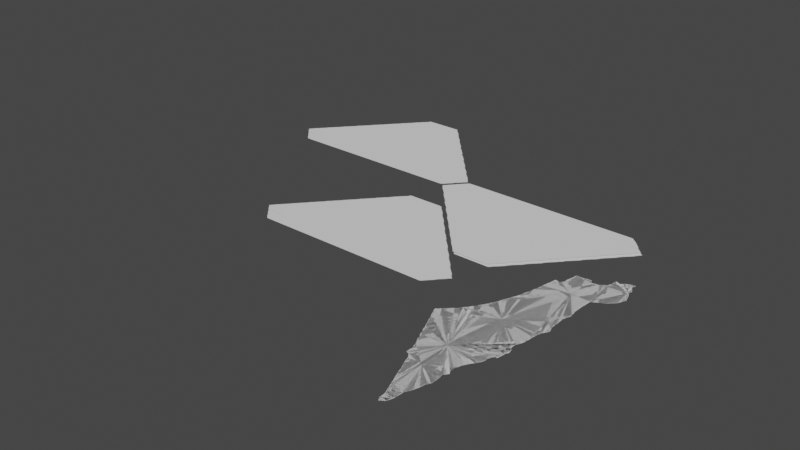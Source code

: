 # Source: israel.blend  (saved by Blender 3.6.14; exported with 4.5.12 LTS)
import bpy
from mathutils import Matrix  # noqa: F401  (used for matrix-valued properties, if any)

bpy.ops.wm.read_factory_settings(use_empty=True)
scene = bpy.context.scene
scene.name = 'Scene'

# ---- collections
col_collection = bpy.data.collections.new('Collection'); scene.collection.children.link(col_collection)

# ---- node groups
ng_auto_smooth = bpy.data.node_groups.new('Auto Smooth', 'GeometryNodeTree')
_s = ng_auto_smooth.interface.new_socket(name='Geometry', in_out='OUTPUT', socket_type='NodeSocketGeometry')
_s = ng_auto_smooth.interface.new_socket(name='Geometry', in_out='INPUT', socket_type='NodeSocketGeometry')
_s = ng_auto_smooth.interface.new_socket(name='Angle', in_out='INPUT', socket_type='NodeSocketFloat')
_s.subtype = 'ANGLE'
_s.min_value = 0.0
_s.max_value = 3.142
ng_auto_smooth.is_modifier = True
_N = ng_auto_smooth.nodes; _L = ng_auto_smooth.links
n0 = _N.new('NodeGroupOutput'); n0.name = 'Group Output'; n0.location = (480, -100)
n1 = _N.new('NodeGroupInput'); n1.name = 'Group Input'; n1.location = (-420, -300)
n2 = _N.new('NodeGroupInput'); n2.name = 'Group Input.001'; n2.location = (-60, -100)
n3 = _N.new('GeometryNodeSetShadeSmooth'); n3.name = 'Set Shade Smooth'; n3.location = (120, -100)
n3.domain = 'EDGE'
n4 = _N.new('GeometryNodeSetShadeSmooth'); n4.name = 'Set Shade Smooth.001'; n4.location = (300, -100)
n5 = _N.new('GeometryNodeInputMeshEdgeAngle'); n5.name = 'Edge Angle'; n5.location = (-420, -220)
n6 = _N.new('GeometryNodeInputEdgeSmooth'); n6.name = 'Is Edge Smooth'; n6.location = (-60, -160)
n7 = _N.new('GeometryNodeInputShadeSmooth'); n7.name = 'Is Face Smooth'; n7.location = (-240, -340)
n8 = _N.new('FunctionNodeBooleanMath'); n8.name = 'Boolean Math'; n8.location = (-60, -220)
n9 = _N.new('FunctionNodeCompare'); n9.name = 'Compare'; n9.location = (-240, -180)
n9.operation = 'LESS_EQUAL'
_L.new(n5.outputs[0], n9.inputs[0])
_L.new(n4.outputs[0], n0.inputs[0])
_L.new(n1.outputs[1], n9.inputs[1])
_L.new(n9.outputs[0], n8.inputs[0])
_L.new(n7.outputs[0], n8.inputs[1])
_L.new(n2.outputs[0], n3.inputs[0])
_L.new(n6.outputs[0], n3.inputs[1])
_L.new(n3.outputs[0], n4.inputs[0])
_L.new(n8.outputs[0], n3.inputs[2])
n0.is_active_output = True

# ---- world
world_world = bpy.data.worlds.new('World'); scene.world = world_world
world_world.use_nodes = True; world_world.node_tree.nodes.clear()
_N = world_world.node_tree.nodes; _L = world_world.node_tree.links
n0 = _N.new('ShaderNodeOutputWorld'); n0.name = 'World Output'; n0.location = (300, 300)
n1 = _N.new('ShaderNodeBackground'); n1.name = 'Background'; n1.location = (10, 300)
n1.inputs[0].default_value = (0.05088, 0.05088, 0.05088, 1.0)
_L.new(n1.outputs[0], n0.inputs[0])
n0.is_active_output = True
world_world.color = (0.05088, 0.05088, 0.05088)
world_world.use_sun_shadow = False
world_world.sun_shadow_jitter_overblur = 0.0

# ---- meshes
me_mesh = bpy.data.meshes.new('Mesh')
me_mesh.from_pydata([(34.55, 30.4, -1.313e-07), (34.48, 30.69, -2.851e-08), (34.5, 30.65, -8.97e-08), (34.52, 30.6, -7.32e-08), (34.51, 30.65, -8.786e-08), (34.53, 30.59, -9.935e-08), (34.55, 30.52, -1.147e-07), (34.84, 29.75, -4.246e-08), (34.86, 29.7, -8.758e-08), (34.88, 29.56, -1.046e-07), (34.88, 29.63, 5.557e-08), (34.74, 30.03, -5.952e-08), (34.73, 30.09, -6.117e-08), (34.76, 29.98, -1.025e-07), (34.78, 29.92, -1e-07), (34.77, 29.97, -9.785e-08), (34.79, 29.91, -8.368e-08), (34.82, 29.81, -8.76e-08), (34.83, 29.81, -9.725e-08), (34.59, 30.39, -4.535e-08), (34.61, 30.37, -8.153e-08), (34.64, 30.31, -8.905e-08), (34.84, 30.31, -9.988e-08), (34.66, 30.25, 5.866e-10), (34.65, 30.31, -9.218e-08), (34.68, 30.2, -9.397e-08), (34.7, 30.14, -4.934e-08), (34.72, 30.09, -8.948e-08), (34.9, 29.52, -9.112e-08), (34.89, 29.55, -9.311e-08), (34.99, 29.61, -1.06e-07), (34.91, 29.5, -7.619e-08), (34.95, 29.53, 3.919e-08), (34.97, 29.54, -9.467e-08), (34.98, 29.56, -7.262e-08), (35.01, 29.77, -9.273e-08), (35.01, 29.66, -9.698e-08), (35.02, 29.78, -9.317e-08), (35.04, 29.82, -6.803e-08), (35.11, 30.05, -9.67e-08), (35.06, 29.85, -2.413e-08), (35.07, 29.89, -9.569e-08), (35.08, 29.9, -9.272e-08), (35.09, 29.97, -9.072e-08), (35.12, 30.05, -7.594e-08), (35.14, 30.09, -9.712e-09), (35.15, 30.13, -9.475e-08), (35.14, 30.31, -1.387e-07), (35.17, 30.37, -3.551e-08), (35.18, 30.35, -6.272e-08), (35.17, 30.51, -9.738e-08), (35.16, 30.43, -1.059e-08), (35.16, 30.45, -2.35e-08), (35.19, 30.57, -9.387e-08), (35.18, 30.52, -6.654e-08), (35.2, 30.58, -2.027e-08), (35.22, 30.62, -2.59e-08), (35.24, 30.65, -7.784e-08), (35.26, 30.68, -7.552e-08), (34.54, 30.54, -7.358e-08), (34.88, 29.64, -8.205e-08), (34.8, 29.86, 4.982e-08), (34.63, 30.35, 1.736e-07), (35.16, 30.32, 2.314e-07), (34.25, 31.29, -1.982e-08), (34.23, 31.33, -4.794e-08), (34.24, 31.34, -1.489e-07), (34.36, 30.99, -1.866e-08), (34.35, 31.05, -8.602e-08), (34.38, 30.95, -8.835e-08), (34.4, 30.89, -2.073e-09), (34.39, 30.95, -8.786e-08), (34.42, 30.85, -9.16e-08), (34.44, 30.79, -2.091e-09), (34.43, 30.85, -8.539e-08), (34.46, 30.75, -9.165e-08), (34.47, 30.75, -7.985e-08), (34.27, 31.35, -1.039e-07), (34.3, 31.15, -9.077e-08), (34.32, 31.09, -2.059e-08), (34.31, 31.15, -8.864e-08), (34.34, 31.05, -9.076e-08), (34.27, 31.37, -7.55e-08), (34.29, 31.38, -7.312e-08), (34.31, 31.39, -9.5e-08), (34.32, 31.41, -8.729e-08), (34.34, 31.43, -8.377e-08), (34.36, 31.45, -8.529e-08), (34.38, 31.47, -8.38e-08), (34.4, 31.49, -8.375e-08), (34.99, 31.64, -9.081e-08), (34.42, 31.51, -9.04e-08), (34.44, 31.53, -8.637e-08), (34.46, 31.55, -5.241e-08), (34.48, 31.58, -2.883e-07), (34.5, 31.6, -1.3e-07), (34.51, 31.61, -9.196e-08), (34.52, 31.63, -2.355e-08), (34.54, 31.66, -1.412e-07), (34.56, 31.68, -6.434e-07), (34.57, 31.7, -1.804e-07), (34.59, 31.71, -9.163e-08), (34.62, 31.78, 2.125e-07), (34.64, 31.81, 2.554e-08), (34.71, 31.82, -9.988e-08), (34.66, 31.84, -1.043e-07), (34.67, 31.85, -9.681e-08), (34.68, 31.89, -9.577e-08), (34.69, 31.89, -9.113e-08), (34.7, 31.93, -9.662e-08), (34.71, 31.93, -8.624e-08), (34.72, 31.98, -1.348e-08), (34.74, 32.03, 2.074e-07), (34.76, 32.07, -9.488e-08), (34.77, 32.07, -9.912e-08), (34.78, 32.12, -1.399e-08), (34.8, 32.17, -8.297e-08), (34.81, 32.17, -9.907e-08), (34.82, 32.23, -7.784e-08), (34.83, 32.23, -9.367e-08), (34.84, 32.3, -5.561e-09), (34.86, 32.37, -7.658e-08), (34.87, 32.37, -7.811e-08), (35.28, 30.71, -9.851e-08), (34.88, 32.46, -8.979e-08), (34.9, 32.52, -8.735e-08), (35.12, 32.63, -9.988e-08), (34.91, 32.53, -9.565e-08), (34.92, 32.65, -1.004e-07), (34.93, 32.65, -9.785e-08), (34.93, 32.7, -1.142e-07), (34.95, 32.71, -8.307e-08), (34.96, 32.83, 8.996e-08), (35.01, 32.81, -4e-08), (35.03, 32.81, -9.326e-08), (35.05, 32.83, 4.843e-09), (35.07, 32.85, -8.421e-08), (35.08, 32.92, -7.23e-08), (35.07, 32.92, -7.853e-08), (35.08, 32.97, -7.693e-08), (35.09, 32.97, -9.583e-08), (35.1, 33.07, 9.468e-08), (35.11, 33.09, -9.564e-08), (35.23, 33.09, -9.917e-08), (35.33, 30.83, -1.012e-07), (35.3, 30.74, -6.337e-09), (35.32, 30.77, -6.022e-08), (35.34, 30.87, -6.592e-08), (35.33, 30.81, -9.597e-08), (35.35, 30.91, -4.405e-08), (35.37, 30.93, -9.81e-08), (35.34, 30.82, -4.46e-08), (35.41, 30.94, -1.294e-07), (35.41, 31.01, -5.954e-08), (35.42, 31.05, -9.043e-08), (35.45, 31.11, -6.389e-08), (35.44, 31.17, -8.324e-08), (35.41, 31.31, -9.929e-08), (35.4, 31.21, -1.881e-07), (35.4, 31.27, -4.92e-08), (35.43, 31.07, 2.604e-07), (35.42, 31.2, -1.039e-07), (35.43, 31.34, 3.386e-07), (35.45, 31.39, -9.364e-08), (35.47, 31.55, -9.731e-08), (35.46, 31.4, -8.932e-08), (35.48, 31.56, -3.285e-08), (35.49, 31.65, -1.116e-07), (35.5, 31.65, -5.221e-08), (35.52, 31.91, -9.234e-08), (35.53, 31.99, -9.903e-08), (35.51, 31.71, -8.723e-08), (35.52, 32.05, -6.558e-08), (35.53, 32.11, -9.244e-08), (35.55, 32.85, -9.988e-08), (35.55, 32.51, -9.969e-08), (35.56, 32.51, -8.654e-08), (35.39, 33.05, -9.965e-08), (35.24, 33.1, -4.395e-08), (35.35, 33.05, -9.926e-08), (35.33, 33.07, -1.109e-07), (35.32, 33.1, -9.649e-08), (35.4, 33.06, -1.664e-08), (35.45, 33.07, -1.253e-07), (35.46, 33.08, -8.893e-08), (35.49, 33.09, -9.043e-08), (35.5, 33.1, -1.136e-07), (35.52, 31.71, -7.167e-08), (35.53, 31.73, 5.111e-08), (35.53, 31.85, -8.727e-08), (35.53, 31.97, -9.215e-08), (35.56, 31.77, 1.892e-07), (35.56, 31.77, 1.524e-07), (35.54, 31.84, -5.888e-08), (35.54, 31.98, -1.349e-07), (35.55, 32.31, -9.683e-08), (35.54, 32.12, -7.36e-08), (35.55, 32.19, 1.038e-08), (35.56, 32.22, -8.915e-08), (35.56, 32.31, -3.429e-08), (35.57, 32.65, -1.073e-07), (35.59, 32.66, 7.68e-09), (35.62, 32.68, -1.171e-07), (35.63, 32.69, -9.681e-08), (35.66, 32.7, -9.931e-08), (35.67, 32.71, -9.597e-08), (35.81, 33.11, -1.112e-07), (35.71, 32.72, -6.525e-08), (35.74, 32.74, -8.959e-08), (35.76, 32.75, -2.379e-07), (35.77, 32.77, -8.662e-08), (35.79, 32.78, -8.002e-08), (35.8, 32.8, -6.126e-08), (35.82, 32.81, -8.048e-08), (35.84, 32.84, -3.006e-08), (35.86, 32.88, -4.051e-08), (35.87, 32.99, -1.031e-07), (35.54, 33.16, 1.31e-07), (35.67, 33.18, -9.988e-08), (35.55, 33.17, -8.719e-08), (35.56, 33.26, -1.555e-08), (35.53, 33.11, -9.962e-08), (35.57, 33.28, 1.375e-07), (35.61, 33.25, -3.771e-08), (35.63, 33.25, -9.446e-08), (35.64, 33.26, -1.047e-07), (35.67, 33.27, -9.926e-08), (35.82, 33.21, -8.956e-08), (35.79, 33.25, -1.259e-07), (35.83, 33.17, -9.906e-08), (35.81, 33.13, -9.405e-08), (35.83, 33.19, -9.383e-08), (35.8, 33.24, -1.175e-07), (35.86, 33.06, 1.662e-08), (35.84, 33.1, -8.511e-08), (35.82, 33.13, -1.062e-07), (35.67, 33.29, -7.55e-08), (35.69, 33.3, -5.352e-08), (35.72, 33.32, -7.888e-08), (35.79, 33.29, -8.501e-08), (35.77, 33.33, -9.078e-08), (35.81, 33.32, -6.638e-08), (35.87, 32.91, -9.11e-08), (35.88, 32.92, -7.928e-08), (35.84, 33.18, -1.043e-07), (35.88, 32.99, -7.591e-08), (34.26, 31.24, 3.593e-07), (34.28, 31.19, 9.962e-09), (34.6, 31.75, 2.177e-07), (35.8, 33.3, -9.917e-08)], [], [(90, 2, 1), (5, 3, 4), (90, 4, 2), (22, 14, 15), (22, 15, 13), (22, 17, 61), (22, 62, 20), (22, 20, 19), (22, 24, 21), (22, 25, 23), (22, 23, 24), (22, 12, 27), (6, 22, 0), (22, 19, 0), (5, 22, 6), (90, 22, 5), (60, 30, 10), (22, 8, 7), (33, 28, 29), (33, 29, 9), (28, 32, 31), (33, 32, 28), (36, 30, 8), (35, 36, 22), (22, 7, 18), (22, 37, 35), (39, 43, 22), (22, 40, 38), (42, 22, 43), (41, 40, 22), (22, 44, 39), (22, 63, 47), (48, 49, 63), (50, 22, 90), (53, 50, 90), (53, 54, 50), (90, 55, 53), (90, 67, 68), (90, 70, 71), (90, 71, 69), (90, 69, 67), (90, 74, 72), (90, 73, 74), (90, 76, 75), (66, 77, 65), (77, 64, 65), (90, 80, 78), (90, 78, 247), (90, 81, 79), (90, 79, 80), (90, 68, 81), (90, 77, 83), (84, 90, 83), (86, 90, 85), (88, 90, 87), (89, 90, 88), (91, 90, 89), (91, 92, 90), (93, 90, 92), (94, 90, 93), (97, 90, 96), (98, 90, 97), (99, 90, 98), (104, 101, 248), (103, 104, 102), (105, 104, 103), (106, 104, 105), (107, 104, 106), (108, 104, 107), (110, 104, 108), (90, 101, 104), (112, 90, 111), (114, 90, 113), (116, 117, 115), (120, 90, 119), (117, 114, 115), (90, 117, 119), (90, 120, 121), (124, 90, 122), (126, 124, 125), (128, 126, 127), (126, 90, 124), (126, 128, 129), (132, 133, 131), (134, 126, 131), (135, 126, 134), (137, 126, 136), (139, 137, 138), (141, 126, 140), (142, 126, 141), (149, 147, 90), (151, 148, 144), (155, 154, 90), (158, 156, 90), (157, 159, 90), (155, 160, 154), (161, 156, 158), (163, 157, 90), (164, 163, 90), (164, 165, 163), (90, 166, 164), (90, 168, 167), (174, 126, 177), (179, 126, 143), (178, 180, 143), (180, 179, 143), (181, 180, 178), (183, 174, 177), (185, 174, 184), (90, 187, 171), (189, 90, 169), (194, 190, 170), (173, 172, 90), (198, 90, 126), (90, 197, 196), (198, 126, 195), (199, 198, 195), (200, 176, 174), (174, 201, 200), (174, 202, 201), (206, 204, 174), (206, 207, 205), (206, 211, 210), (206, 213, 211), (221, 174, 185), (186, 221, 185), (217, 218, 221), (223, 219, 220), (224, 218, 223), (226, 218, 224), (206, 174, 221), (231, 229, 227), (232, 227, 228), (229, 235, 230), (236, 218, 226), (239, 218, 238), (239, 228, 218), (241, 249, 240), (215, 214, 206), (216, 243, 242), (244, 229, 231), (90, 5, 4), (22, 13, 11), (22, 61, 16), (14, 22, 16), (22, 18, 17), (22, 21, 62), (22, 27, 26), (25, 22, 26), (22, 11, 12), (5, 6, 59), (10, 30, 9), (8, 30, 60), (30, 33, 9), (22, 36, 8), (30, 34, 33), (22, 38, 37), (42, 41, 22), (22, 45, 44), (22, 46, 45), (47, 46, 22), (22, 48, 63), (22, 52, 51), (50, 52, 22), (51, 48, 22), (90, 56, 55), (90, 57, 56), (90, 58, 57), (90, 123, 58), (90, 72, 70), (90, 75, 73), (90, 1, 76), (64, 77, 246), (77, 247, 246), (77, 90, 247), (82, 83, 77), (84, 85, 90), (86, 87, 90), (94, 95, 90), (95, 96, 90), (99, 100, 90), (100, 101, 90), (102, 104, 248), (109, 110, 108), (90, 104, 110), (111, 90, 110), (112, 113, 90), (118, 119, 117), (121, 122, 90), (90, 114, 117), (125, 127, 126), (130, 126, 129), (130, 131, 126), (133, 134, 131), (135, 136, 126), (139, 140, 137), (140, 126, 137), (142, 143, 126), (90, 144, 123), (123, 146, 145), (144, 146, 123), (90, 147, 144), (144, 148, 146), (150, 149, 90), (153, 150, 90), (153, 152, 150), (90, 154, 153), (156, 155, 90), (159, 158, 90), (157, 163, 162), (90, 167, 166), (190, 169, 90), (170, 190, 90), (90, 171, 168), (174, 176, 126), (179, 177, 126), (182, 183, 177), (183, 184, 174), (90, 188, 187), (189, 193, 90), (90, 191, 188), (192, 191, 90), (193, 192, 90), (172, 170, 90), (90, 196, 173), (90, 198, 197), (176, 175, 126), (175, 195, 126), (174, 203, 202), (174, 204, 203), (204, 206, 205), (207, 209, 208), (207, 206, 209), (206, 210, 209), (211, 213, 212), (206, 214, 213), (216, 215, 206), (217, 219, 218), (223, 218, 219), (220, 222, 223), (225, 226, 224), (218, 206, 221), (228, 227, 218), (227, 229, 218), (218, 230, 206), (229, 230, 218), (233, 216, 206), (234, 233, 206), (236, 237, 218), (237, 238, 218), (240, 239, 238), (240, 249, 239), (216, 242, 215), (245, 243, 216)])
me_mesh.update()
me_mycurve_004 = bpy.data.meshes.new('myCurve.004')
me_mycurve_004.from_pydata([(25.85, 36.96, 0.0), (25.87, 36.93, 0.0), (25.86, 36.95, 0.0), (25.89, 36.91, 0.0), (25.88, 36.93, 0.0), (25.9, 36.89, 0.0), (25.9, 36.91, 0.0), (25.92, 36.88, 0.0), (25.92, 36.89, 0.0), (26.22, 37.05, 0.0), (25.65, 37.18, 0.0), (25.67, 37.16, 0.0), (25.66, 37.17, 0.0), (25.66, 37.19, 0.0), (25.66, 37.2, 0.0), (25.69, 37.14, 0.0), (25.68, 37.15, 0.0), (25.68, 37.21, 0.0), (25.68, 37.23, 0.0), (25.71, 37.11, 0.0), (25.7, 37.13, 0.0), (25.7, 37.23, 0.0), (25.71, 37.26, 0.0), (25.73, 37.09, 0.0), (25.72, 37.11, 0.0), (25.7, 37.25, 0.0), (25.72, 37.27, 0.0), (25.74, 37.07, 0.0), (25.74, 37.09, 0.0), (25.76, 37.05, 0.0), (25.76, 37.07, 0.0), (25.78, 37.03, 0.0), (25.78, 37.05, 0.0), (25.81, 37.0, 0.0), (25.8, 37.01, 0.0), (25.83, 36.98, 0.0), (25.82, 36.99, 0.0), (25.84, 36.97, 0.0), (25.74, 37.29, 0.0), (25.75, 37.3, 0.0), (25.76, 37.31, 0.0), (25.77, 37.32, 0.0), (25.78, 37.33, 0.0), (25.79, 37.34, 0.0), (25.8, 37.35, 0.0), (25.81, 37.36, 0.0), (25.82, 37.37, 0.0), (25.82, 37.38, 0.0), (25.84, 37.39, 0.0), (25.84, 37.41, 0.0), (25.86, 37.41, 0.0), (25.86, 37.43, 0.0), (25.87, 37.44, 0.0), (25.89, 37.46, 0.0), (25.88, 37.45, 0.0), (25.9, 37.47, 0.0), (25.91, 37.48, 0.0), (25.92, 37.49, 0.0), (26.22, 36.88, 0.0), (27.55, 38.02, 0.0), (25.93, 37.5, 0.0), (25.95, 37.52, 0.0), (25.94, 37.51, 0.0), (25.97, 37.54, 0.0), (25.96, 37.53, 0.0), (25.98, 37.55, 0.0), (25.98, 37.56, 0.0), (26.0, 37.57, 0.0), (26.0, 37.59, 0.0), (26.02, 37.59, 0.0), (26.02, 37.61, 0.0), (26.03, 37.62, 0.0), (26.04, 37.63, 0.0), (26.05, 37.64, 0.0), (26.06, 37.65, 0.0), (26.07, 37.66, 0.0), (26.08, 37.67, 0.0), (26.09, 37.68, 0.0), (26.1, 37.69, 0.0), (26.11, 37.7, 0.0), (26.12, 37.71, 0.0), (26.13, 37.72, 0.0), (26.14, 37.73, 0.0), (26.15, 37.74, 0.0), (26.16, 37.75, 0.0), (26.16, 37.77, 0.0), (26.18, 37.79, 0.0), (26.19, 37.8, 0.0), (26.18, 37.77, 0.0), (26.2, 37.81, 0.0), (26.21, 37.82, 0.0), (26.22, 37.83, 0.0), (26.23, 37.84, 0.0), (26.24, 37.85, 0.0), (26.45, 36.88, 0.0), (26.64, 36.88, 0.0), (26.25, 37.86, 0.0), (26.26, 37.87, 0.0), (26.27, 37.88, 0.0), (26.28, 37.89, 0.0), (26.29, 37.9, 0.0), (26.3, 37.91, 0.0), (26.32, 37.93, 0.0), (26.31, 37.92, 0.0), (26.32, 37.95, 0.0), (26.34, 37.95, 0.0), (26.34, 37.97, 0.0), (26.35, 37.98, 0.0), (26.36, 37.99, 0.0), (26.37, 38.0, 0.0), (26.38, 38.01, 0.0), (26.39, 38.02, 0.0), (26.41, 38.04, 0.0), (26.4, 38.03, 0.0), (26.42, 38.05, 0.0), (26.43, 38.06, 0.0), (26.44, 38.07, 0.0), (26.45, 38.08, 0.0), (26.46, 38.09, 0.0), (26.47, 38.1, 0.0), (26.48, 38.11, 0.0), (26.48, 38.13, 0.0), (26.5, 38.13, 0.0), (26.5, 38.15, 0.0), (26.51, 38.16, 0.0), (26.52, 38.17, 0.0), (26.53, 38.18, 0.0), (26.54, 38.19, 0.0), (26.55, 38.2, 0.0), (26.56, 38.21, 0.0), (26.57, 38.22, 0.0), (26.82, 36.88, 0.0), (26.58, 38.23, 0.0), (26.6, 38.25, 0.0), (26.82, 38.33, 0.0), (26.59, 38.24, 0.0), (26.61, 38.26, 0.0), (26.62, 38.27, 0.0), (26.63, 38.28, 0.0), (26.64, 38.29, 0.0), (26.64, 38.31, 0.0), (26.66, 38.31, 0.0), (26.66, 38.33, 0.0), (26.67, 38.34, 0.0), (26.68, 38.35, 0.0), (26.69, 38.36, 0.0), (26.7, 38.37, 0.0), (26.71, 38.38, 0.0), (26.72, 38.39, 0.0), (26.73, 38.4, 0.0), (26.74, 38.41, 0.0), (26.75, 38.42, 0.0), (26.76, 38.43, 0.0), (26.77, 38.44, 0.0), (26.78, 38.45, 0.0), (26.79, 38.46, 0.0), (26.8, 38.47, 0.0), (26.8, 38.49, 0.0), (26.82, 38.51, 0.0), (26.83, 38.52, 0.0), (26.82, 38.49, 0.0), (26.84, 38.53, 0.0), (26.86, 38.55, 0.0), (26.85, 38.54, 0.0), (26.87, 38.56, 0.0), (26.88, 38.57, 0.0), (26.89, 38.58, 0.0), (27.03, 36.88, 0.0), (27.28, 36.88, 0.0), (28.34, 37.37, 0.0), (27.29, 38.71, 0.0), (26.9, 38.59, 0.0), (26.91, 38.6, 0.0), (26.92, 38.61, 0.0), (26.93, 38.62, 0.0), (26.94, 38.63, 0.0), (26.95, 38.64, 0.0), (26.96, 38.65, 0.0), (26.96, 38.66, 0.0), (26.98, 38.67, 0.0), (26.98, 38.69, 0.0), (26.99, 38.7, 0.0), (27.0, 38.71, 0.0), (27.02, 38.71, 0.0), (28.64, 36.89, 0.0), (27.54, 38.71, 0.0), (27.85, 36.88, 0.0), (27.74, 38.49, 0.0), (27.72, 38.51, 0.0), (27.71, 38.54, 0.0), (27.7, 38.55, 0.0), (27.76, 38.47, 0.0), (27.72, 38.53, 0.0), (27.74, 38.51, 0.0), (27.78, 38.45, 0.0), (27.76, 38.48, 0.0), (27.78, 38.46, 0.0), (27.8, 38.43, 0.0), (27.79, 38.44, 0.0), (27.83, 38.4, 0.0), (27.82, 38.41, 0.0), (27.81, 38.42, 0.0), (27.84, 38.39, 0.0), (27.58, 38.67, 0.0), (27.56, 38.69, 0.0), (27.56, 38.71, 0.0), (27.58, 38.69, 0.0), (27.6, 38.65, 0.0), (27.6, 38.66, 0.0), (27.62, 38.63, 0.0), (27.62, 38.64, 0.0), (27.66, 38.59, 0.0), (27.64, 38.61, 0.0), (27.63, 38.62, 0.0), (27.65, 38.6, 0.0), (27.68, 38.57, 0.0), (27.67, 38.58, 0.0), (27.69, 38.56, 0.0), (28.0, 38.21, 0.0), (27.98, 38.23, 0.0), (28.01, 38.2, 0.0), (27.99, 38.22, 0.0), (28.04, 38.17, 0.0), (28.03, 38.18, 0.0), (28.02, 38.19, 0.0), (28.04, 38.15, 0.0), (28.08, 38.11, 0.0), (28.06, 38.13, 0.0), (28.06, 38.15, 0.0), (28.08, 38.12, 0.0), (28.12, 38.07, 0.0), (28.1, 38.09, 0.0), (28.1, 38.1, 0.0), (28.14, 38.05, 0.0), (28.11, 38.08, 0.0), (28.13, 38.06, 0.0), (28.18, 38.01, 0.0), (28.16, 38.03, 0.0), (28.15, 38.04, 0.0), (27.87, 38.36, 0.0), (27.86, 38.37, 0.0), (27.85, 38.38, 0.0), (27.88, 38.33, 0.0), (27.88, 38.35, 0.0), (27.92, 38.29, 0.0), (27.9, 38.31, 0.0), (27.9, 38.33, 0.0), (27.94, 38.27, 0.0), (27.92, 38.3, 0.0), (27.94, 38.28, 0.0), (27.96, 38.25, 0.0), (27.95, 38.26, 0.0), (27.97, 38.24, 0.0), (28.27, 36.88, 0.0), (28.64, 36.88, 0.0), (28.25, 37.92, 0.0), (28.26, 37.91, 0.0), (28.28, 37.89, 0.0), (28.27, 37.9, 0.0), (28.31, 37.86, 0.0), (28.3, 37.87, 0.0), (28.29, 37.88, 0.0), (28.33, 37.84, 0.0), (28.32, 37.85, 0.0), (28.35, 37.82, 0.0), (28.34, 37.83, 0.0), (28.38, 37.79, 0.0), (28.36, 37.81, 0.0), (28.4, 37.75, 0.0), (28.38, 37.77, 0.0), (28.37, 37.8, 0.0), (28.4, 37.77, 0.0), (28.44, 37.71, 0.0), (28.42, 37.73, 0.0), (28.41, 37.74, 0.0), (28.43, 37.72, 0.0), (28.46, 37.69, 0.0), (28.45, 37.7, 0.0), (28.48, 37.67, 0.0), (28.47, 37.68, 0.0), (28.19, 38.0, 0.0), (28.17, 38.02, 0.0), (28.21, 37.98, 0.0), (28.2, 37.99, 0.0), (28.22, 37.95, 0.0), (28.22, 37.97, 0.0), (28.24, 37.93, 0.0), (28.24, 37.94, 0.0), (28.66, 36.91, 0.0), (28.65, 36.89, 0.0), (28.67, 36.91, 0.0), (28.68, 36.93, 0.0), (28.7, 36.95, 0.0), (28.69, 36.93, 0.0), (28.71, 36.95, 0.0), (28.72, 36.97, 0.0), (28.73, 36.98, 0.0), (28.74, 36.99, 0.0), (28.82, 37.09, 0.0), (28.75, 37.0, 0.0), (28.76, 37.01, 0.0), (28.77, 37.02, 0.0), (28.78, 37.03, 0.0), (28.78, 37.05, 0.0), (28.8, 37.07, 0.0), (28.8, 37.05, 0.0), (28.54, 37.59, 0.0), (28.56, 37.57, 0.0), (28.56, 37.59, 0.0), (28.58, 37.55, 0.0), (28.57, 37.56, 0.0), (28.59, 37.54, 0.0), (28.64, 37.49, 0.0), (28.62, 37.51, 0.0), (28.61, 37.52, 0.0), (28.66, 37.47, 0.0), (28.63, 37.5, 0.0), (28.67, 37.46, 0.0), (28.65, 37.48, 0.0), (28.69, 37.44, 0.0), (28.68, 37.45, 0.0), (28.72, 37.39, 0.0), (28.7, 37.41, 0.0), (28.7, 37.43, 0.0), (28.74, 37.37, 0.0), (28.72, 37.41, 0.0), (28.73, 37.38, 0.0), (28.76, 37.35, 0.0), (28.75, 37.36, 0.0), (28.8, 37.31, 0.0), (28.78, 37.33, 0.0), (28.77, 37.34, 0.0), (28.81, 37.3, 0.0), (28.79, 37.32, 0.0), (28.5, 37.65, 0.0), (28.49, 37.66, 0.0), (28.53, 37.62, 0.0), (28.52, 37.63, 0.0), (28.51, 37.64, 0.0), (28.54, 37.61, 0.0), (28.81, 37.07, 0.0), (28.86, 37.23, 0.0), (28.83, 37.09, 0.0), (28.84, 37.11, 0.0), (28.84, 37.27, 0.0), (28.85, 37.11, 0.0), (28.86, 37.13, 0.0), (28.86, 37.25, 0.0), (28.85, 37.26, 0.0), (28.87, 37.14, 0.0), (28.88, 37.15, 0.0), (28.88, 37.21, 0.0), (28.88, 37.23, 0.0), (28.89, 37.16, 0.0), (28.9, 37.17, 0.0), (28.9, 37.19, 0.0), (28.9, 37.2, 0.0), (28.91, 37.18, 0.0), (28.91, 37.18, 0.0), (28.82, 37.29, 0.0), (28.83, 37.28, 0.0), (25.65, 37.18, 0.0), (25.79, 37.02, 0.0), (25.73, 37.28, 0.0), (28.6, 37.53, 0.0)], [], [(9, 3, 4), (9, 4, 1), (9, 5, 6), (13, 361, 10), (9, 11, 12), (17, 9, 13), (18, 9, 17), (9, 19, 20), (9, 20, 15), (9, 23, 24), (26, 9, 25), (9, 30, 28), (9, 362, 31), (9, 31, 32), (9, 32, 30), (9, 0, 37), (9, 37, 35), (9, 35, 36), (38, 9, 26), (39, 9, 38), (41, 42, 40), (43, 9, 42), (45, 9, 44), (47, 9, 46), (49, 50, 48), (51, 9, 50), (52, 9, 51), (9, 54, 55), (57, 9, 55), (62, 9, 60), (59, 9, 62), (59, 64, 65), (67, 59, 65), (68, 69, 67), (70, 59, 69), (71, 59, 70), (73, 59, 72), (75, 76, 74), (78, 59, 77), (79, 59, 78), (81, 82, 80), (83, 59, 82), (85, 88, 84), (87, 88, 86), (90, 91, 89), (93, 88, 91), (92, 93, 91), (59, 93, 96), (97, 59, 96), (98, 59, 97), (100, 59, 99), (103, 102, 101), (104, 105, 102), (59, 105, 107), (108, 59, 107), (110, 59, 108), (113, 59, 111), (114, 59, 113), (115, 59, 114), (117, 59, 116), (119, 59, 118), (121, 59, 120), (123, 125, 122), (124, 125, 123), (126, 59, 125), (128, 59, 127), (130, 59, 129), (134, 59, 133), (135, 133, 132), (136, 137, 133), (134, 133, 137), (139, 134, 138), (140, 141, 139), (142, 134, 141), (143, 144, 142), (145, 134, 144), (148, 134, 147), (150, 134, 149), (151, 134, 150), (153, 134, 152), (155, 134, 154), (160, 134, 156), (159, 161, 158), (162, 160, 161), (162, 134, 160), (170, 134, 162), (165, 170, 162), (166, 170, 165), (172, 170, 171), (174, 170, 173), (177, 170, 175), (178, 179, 177), (181, 179, 180), (182, 170, 179), (168, 9, 59), (187, 59, 170), (188, 187, 170), (191, 59, 187), (192, 188, 189), (193, 187, 188), (194, 59, 191), (196, 194, 191), (198, 59, 194), (201, 59, 197), (202, 59, 199), (204, 170, 185), (206, 203, 204), (208, 170, 203), (210, 170, 207), (211, 188, 170), (212, 170, 209), (214, 211, 212), (215, 188, 211), (217, 190, 215), (221, 218, 219), (224, 59, 220), (225, 59, 222), (227, 59, 225), (229, 226, 227), (231, 59, 226), (234, 230, 231), (235, 233, 230), (238, 59, 233), (241, 59, 202), (242, 59, 239), (245, 59, 242), (248, 244, 245), (249, 247, 244), (250, 59, 247), (252, 59, 250), (256, 59, 255), (258, 59, 256), (261, 59, 257), (263, 59, 259), (265, 59, 262), (267, 59, 264), (270, 266, 267), (273, 59, 268), (275, 272, 273), (276, 59, 272), (279, 59, 276), (281, 236, 237), (283, 59, 280), (285, 59, 282), (287, 59, 284), (288, 289, 184), (169, 291, 288), (292, 293, 291), (169, 294, 292), (169, 296, 295), (169, 299, 297), (169, 301, 300), (304, 305, 303), (307, 169, 306), (309, 169, 307), (364, 169, 309), (313, 169, 364), (316, 312, 313), (317, 169, 315), (318, 315, 312), (320, 169, 317), (323, 169, 319), (325, 321, 322), (326, 324, 321), (327, 169, 324), (331, 169, 327), (332, 169, 329), (333, 329, 330), (334, 169, 278), (338, 169, 334), (339, 306, 336), (298, 340, 304), (341, 298, 169), (341, 346, 343), (347, 341, 344), (341, 349, 346), (351, 354, 350), (355, 357, 354), (359, 169, 332), (360, 344, 359), (9, 6, 3), (9, 8, 5), (13, 12, 361), (9, 16, 11), (13, 9, 12), (14, 17, 13), (9, 15, 16), (18, 21, 9), (9, 24, 19), (21, 25, 9), (22, 26, 25), (9, 28, 23), (28, 30, 27), (30, 32, 29), (9, 34, 362), (9, 33, 34), (9, 36, 33), (9, 2, 0), (9, 1, 2), (363, 38, 26), (39, 40, 9), (40, 42, 9), (43, 44, 9), (45, 46, 9), (47, 48, 9), (48, 50, 9), (52, 54, 9), (53, 55, 54), (56, 57, 55), (9, 7, 8), (9, 58, 7), (57, 60, 9), (61, 64, 62), (64, 59, 62), (63, 65, 64), (66, 67, 65), (67, 69, 59), (71, 72, 59), (73, 74, 59), (74, 76, 59), (76, 77, 59), (79, 80, 59), (80, 82, 59), (83, 84, 59), (84, 88, 59), (87, 89, 88), (89, 91, 88), (93, 59, 88), (9, 94, 58), (9, 95, 94), (98, 99, 59), (100, 101, 59), (101, 102, 59), (102, 105, 59), (106, 107, 105), (109, 110, 108), (110, 111, 59), (112, 114, 113), (115, 116, 59), (117, 118, 59), (119, 120, 59), (121, 122, 59), (122, 125, 59), (126, 127, 59), (128, 129, 59), (9, 131, 95), (130, 132, 59), (132, 133, 59), (137, 138, 134), (139, 141, 134), (142, 144, 134), (145, 146, 134), (146, 147, 134), (148, 149, 134), (151, 152, 134), (153, 154, 134), (155, 156, 134), (157, 160, 156), (158, 161, 160), (161, 163, 162), (164, 165, 162), (9, 167, 131), (9, 168, 167), (170, 59, 134), (166, 171, 170), (172, 173, 170), (174, 175, 170), (176, 177, 175), (177, 179, 170), (181, 182, 179), (182, 183, 170), (169, 168, 59), (169, 184, 168), (184, 186, 168), (190, 189, 188), (195, 191, 187), (198, 197, 59), (200, 199, 59), (201, 200, 59), (204, 203, 170), (205, 204, 185), (208, 207, 170), (210, 209, 170), (212, 211, 170), (213, 212, 209), (215, 190, 188), (216, 215, 211), (219, 218, 59), (218, 220, 59), (223, 222, 59), (224, 223, 59), (227, 226, 59), (228, 227, 225), (231, 230, 59), (232, 231, 226), (230, 233, 59), (237, 236, 59), (238, 237, 59), (240, 239, 59), (241, 240, 59), (243, 242, 239), (245, 244, 59), (246, 245, 242), (244, 247, 59), (251, 250, 247), (252, 219, 59), (184, 253, 186), (184, 254, 253), (258, 257, 59), (260, 259, 59), (261, 260, 59), (263, 262, 59), (265, 264, 59), (267, 266, 59), (269, 268, 59), (266, 269, 59), (271, 268, 269), (273, 272, 59), (274, 273, 268), (277, 276, 272), (278, 169, 59), (279, 278, 59), (236, 280, 59), (283, 282, 59), (285, 284, 59), (286, 255, 59), (287, 286, 59), (169, 288, 184), (288, 291, 290), (169, 292, 291), (169, 295, 294), (169, 297, 296), (169, 300, 299), (169, 302, 301), (169, 303, 302), (169, 304, 303), (298, 304, 169), (308, 307, 306), (310, 309, 307), (311, 364, 309), (313, 312, 169), (314, 313, 364), (312, 315, 169), (320, 319, 169), (322, 321, 169), (323, 322, 169), (321, 324, 169), (328, 327, 324), (330, 329, 169), (331, 330, 169), (335, 334, 278), (336, 306, 169), (337, 336, 169), (338, 337, 169), (298, 343, 342), (341, 343, 298), (344, 341, 169), (343, 346, 345), (348, 347, 344), (341, 350, 349), (351, 350, 341), (352, 351, 341), (350, 354, 353), (351, 355, 354), (356, 355, 351), (355, 358, 357), (359, 344, 169)])
me_mycurve_004.update()
me_mesh_001 = bpy.data.meshes.new('Mesh.001')
me_mesh_001.from_pydata([(34.29, 31.18, -6.38e-08), (34.23, 31.31, 1.473e-07), (34.26, 31.35, -1.214e-07), (34.29, 31.38, -1.102e-07), (34.55, 30.4, -1.536e-07), (34.48, 30.71, -7.616e-08), (34.51, 30.63, -8.505e-08), (34.38, 30.95, -1.212e-07), (34.42, 30.87, -1.252e-07), (34.45, 30.79, -8.258e-08), (34.32, 31.11, -1.1e-07), (34.35, 31.03, -1.044e-07), (34.35, 31.44, -7.527e-08), (34.4, 31.49, -6.66e-08), (34.45, 31.54, -7.704e-08), (34.48, 31.58, 2.983e-07), (34.53, 31.64, -2.561e-07), (34.58, 31.71, 2.454e-08), (34.78, 29.92, -1.199e-07), (34.81, 29.84, -6.158e-08), (34.83, 30.79, -9.928e-08), (34.7, 30.15, 4.786e-08), (34.72, 30.09, 5.094e-08), (34.74, 30.02, 5.803e-09), (34.55, 30.54, -9.125e-08), (34.6, 30.38, -7.458e-08), (34.64, 30.32, -1.173e-07), (34.66, 30.24, -7.528e-08), (34.62, 31.78, -8.11e-08), (34.65, 31.83, -4.179e-08), (34.68, 31.89, 2.13e-09), (34.72, 31.96, -6.825e-08), (35.29, 32.66, -9.49e-08), (34.75, 32.04, -8.916e-08), (34.77, 32.09, 2.328e-08), (34.8, 32.16, -3.062e-07), (34.87, 29.69, -2.104e-08), (34.88, 29.56, -9.252e-08), (34.88, 29.63, -1.266e-07), (35.01, 29.64, -9.609e-08), (34.91, 29.5, 8.632e-07), (34.94, 29.52, -4.121e-08), (34.98, 29.55, -5.902e-07), (35.02, 29.78, -9.578e-08), (35.05, 29.84, -5.931e-08), (35.08, 29.9, -1.313e-07), (34.82, 32.22, -7.414e-08), (34.85, 32.31, -5.076e-08), (34.87, 32.39, -9.232e-09), (34.88, 32.45, -4.795e-08), (34.9, 32.52, -3.18e-08), (34.92, 32.61, 9.223e-08), (34.94, 32.71, 1.377e-07), (35.03, 32.81, -1.469e-07), (35.11, 30.04, -5.828e-08), (35.1, 29.98, 3.471e-08), (35.15, 30.11, -1.087e-08), (35.15, 30.2, 3.679e-08), (35.14, 30.31, -1.133e-07), (35.16, 30.41, -1.062e-07), (35.16, 30.47, -7.833e-08), (35.19, 30.36, 8.23e-07), (35.18, 30.54, -2.09e-07), (35.21, 30.62, -1.179e-07), (35.25, 30.67, -3.661e-07), (35.33, 30.8, -3.642e-08), (35.36, 30.93, -5.439e-08), (35.34, 30.89, -1.017e-07), (35.41, 31.21, 3.623e-07), (35.43, 31.07, 2.708e-07), (35.44, 31.16, -9.517e-08), (35.41, 31.29, -4.457e-08), (35.45, 31.37, 4.709e-07), (35.47, 31.47, -8.367e-08), (35.48, 31.61, -1.326e-08), (35.51, 31.69, 7.104e-07), (35.55, 31.75, -3.907e-08), (35.53, 31.86, -7.014e-08), (35.55, 31.8, -6.189e-08), (35.53, 31.94, -3.721e-11), (35.53, 31.99, -1.564e-07), (35.53, 32.11, -4.708e-08), (35.55, 32.17, -6.684e-08), (35.55, 32.28, -1.38e-07), (35.57, 32.22, -4.289e-08), (35.57, 32.22, -3.51e-08), (35.56, 32.65, -9.647e-08), (35.82, 33.12, -1.077e-07), (35.6, 32.66, 1.693e-08), (35.68, 32.71, -8.411e-08), (35.75, 32.74, 2.291e-08), (34.27, 31.23, 2.629e-08), (34.84, 29.75, 3.933e-07), (35.3, 30.74, 1.484e-07), (35.41, 30.94, -3.148e-07), (34.96, 32.83, -2.041e-06), (35.07, 32.86, 4.735e-08), (35.07, 32.93, 2.015e-07), (35.09, 33.0, -8.394e-08), (35.35, 33.05, -1.077e-07), (35.11, 33.09, -9.368e-08), (35.32, 33.09, -1.756e-07), (35.45, 33.07, -9.777e-08), (35.49, 33.1, 1.279e-07), (35.54, 33.13, -4.141e-08), (35.56, 33.22, 1.522e-07), (35.63, 33.25, -4.726e-07), (35.57, 33.28, 4.88e-09), (35.82, 32.82, -3.36e-08), (35.86, 32.89, -8.872e-08), (35.87, 33.02, -8.502e-08), (35.68, 33.29, 6.527e-08), (35.72, 33.32, -1.06e-07), (35.8, 33.25, -3.137e-07), (35.78, 33.28, -2.603e-07), (35.84, 33.1, -1.686e-07), (35.84, 33.18, 6.188e-07), (35.81, 33.33, 2.633e-07), (35.89, 32.95, 2.21e-08)], [(84, 85)], [(20, 24, 6), (20, 9, 8), (20, 5, 9), (20, 0, 91), (20, 1, 3), (20, 91, 1), (13, 20, 12), (15, 20, 14), (16, 20, 15), (20, 22, 21), (20, 4, 24), (20, 26, 25), (20, 21, 27), (17, 20, 16), (28, 20, 17), (29, 20, 28), (31, 20, 30), (32, 20, 31), (33, 32, 31), (35, 32, 34), (39, 38, 36), (37, 41, 40), (37, 42, 41), (43, 92, 19), (43, 36, 92), (43, 19, 20), (45, 44, 43), (32, 46, 47), (48, 32, 47), (32, 48, 49), (32, 49, 50), (32, 50, 51), (52, 32, 51), (32, 52, 53), (55, 45, 43), (56, 54, 20), (57, 56, 20), (20, 61, 58), (20, 62, 60), (20, 63, 62), (20, 64, 63), (93, 64, 20), (66, 67, 20), (70, 69, 20), (71, 68, 20), (32, 74, 73), (78, 76, 32), (79, 77, 32), (81, 80, 32), (84, 82, 32), (83, 84, 32), (86, 83, 32), (87, 89, 88), (96, 32, 53), (32, 96, 97), (99, 32, 98), (99, 98, 100), (103, 87, 102), (105, 87, 104), (109, 108, 87), (110, 118, 87), (112, 87, 111), (113, 87, 112), (115, 110, 87), (114, 113, 112), (2, 3, 1), (20, 6, 5), (20, 8, 7), (20, 11, 10), (20, 10, 0), (11, 20, 7), (3, 12, 20), (13, 14, 20), (20, 23, 22), (20, 18, 23), (20, 25, 4), (20, 27, 26), (29, 30, 20), (34, 32, 33), (38, 39, 37), (43, 39, 36), (39, 42, 37), (20, 19, 18), (35, 46, 32), (54, 55, 43), (20, 54, 43), (58, 57, 20), (60, 59, 20), (59, 61, 20), (20, 65, 93), (67, 65, 20), (20, 94, 66), (68, 70, 20), (20, 69, 94), (20, 72, 71), (20, 73, 72), (32, 73, 20), (32, 75, 74), (32, 76, 75), (77, 78, 32), (80, 79, 32), (32, 82, 81), (87, 86, 32), (87, 88, 86), (89, 87, 90), (95, 53, 52), (98, 32, 97), (101, 99, 100), (102, 87, 32), (99, 102, 32), (103, 104, 87), (105, 106, 87), (105, 107, 106), (108, 90, 87), (106, 111, 87), (113, 116, 87), (112, 117, 114), (87, 118, 109)])
me_mesh_001.update()
me_mycurve_003 = bpy.data.meshes.new('myCurve.003')
me_mycurve_003.from_pydata([(29.05, 34.89, 0.0), (29.07, 34.86, 0.0), (29.06, 34.88, 0.0), (29.09, 34.84, 0.0), (29.08, 34.86, 0.0), (29.11, 34.82, 0.0), (29.1, 34.84, 0.0), (29.13, 34.81, 0.0), (29.12, 34.82, 0.0), (29.42, 34.98, 0.0), (28.85, 35.11, 0.0), (28.87, 35.09, 0.0), (28.87, 35.1, 0.0), (28.86, 35.12, 0.0), (28.87, 35.13, 0.0), (28.89, 35.07, 0.0), (28.89, 35.08, 0.0), (28.88, 35.14, 0.0), (28.89, 35.16, 0.0), (28.91, 35.04, 0.0), (28.9, 35.06, 0.0), (28.9, 35.16, 0.0), (28.91, 35.19, 0.0), (28.93, 35.02, 0.0), (28.92, 35.04, 0.0), (28.91, 35.18, 0.0), (28.93, 35.2, 0.0), (28.95, 35.0, 0.0), (28.94, 35.02, 0.0), (28.97, 34.98, 0.0), (28.96, 35.0, 0.0), (28.99, 34.96, 0.0), (28.98, 34.98, 0.0), (29.01, 34.93, 0.0), (29.01, 34.94, 0.0), (29.03, 34.91, 0.0), (29.03, 34.92, 0.0), (29.05, 34.9, 0.0), (28.95, 35.22, 0.0), (28.95, 35.23, 0.0), (28.97, 35.24, 0.0), (28.97, 35.25, 0.0), (28.98, 35.26, 0.0), (28.99, 35.27, 0.0), (29.0, 35.28, 0.0), (29.01, 35.29, 0.0), (29.02, 35.3, 0.0), (29.03, 35.31, 0.0), (29.04, 35.32, 0.0), (29.05, 35.34, 0.0), (29.06, 35.34, 0.0), (29.07, 35.36, 0.0), (29.07, 35.37, 0.0), (29.09, 35.39, 0.0), (29.09, 35.38, 0.0), (29.11, 35.4, 0.0), (29.11, 35.41, 0.0), (29.13, 35.42, 0.0), (29.42, 34.81, 0.0), (30.76, 35.95, 0.0), (29.13, 35.43, 0.0), (29.15, 35.45, 0.0), (29.14, 35.44, 0.0), (29.17, 35.47, 0.0), (29.16, 35.46, 0.0), (29.18, 35.48, 0.0), (29.19, 35.49, 0.0), (29.2, 35.5, 0.0), (29.21, 35.52, 0.0), (29.22, 35.52, 0.0), (29.23, 35.54, 0.0), (29.23, 35.55, 0.0), (29.25, 35.56, 0.0), (29.25, 35.57, 0.0), (29.27, 35.58, 0.0), (29.27, 35.59, 0.0), (29.29, 35.6, 0.0), (29.29, 35.61, 0.0), (29.3, 35.62, 0.0), (29.31, 35.63, 0.0), (29.32, 35.64, 0.0), (29.33, 35.65, 0.0), (29.34, 35.66, 0.0), (29.35, 35.67, 0.0), (29.36, 35.68, 0.0), (29.37, 35.7, 0.0), (29.39, 35.72, 0.0), (29.39, 35.73, 0.0), (29.38, 35.7, 0.0), (29.41, 35.74, 0.0), (29.41, 35.75, 0.0), (29.43, 35.76, 0.0), (29.43, 35.77, 0.0), (29.45, 35.78, 0.0), (29.65, 34.81, 0.0), (29.84, 34.81, 0.0), (29.45, 35.79, 0.0), (29.46, 35.8, 0.0), (29.47, 35.81, 0.0), (29.48, 35.82, 0.0), (29.49, 35.83, 0.0), (29.5, 35.84, 0.0), (29.52, 35.86, 0.0), (29.51, 35.85, 0.0), (29.53, 35.88, 0.0), (29.54, 35.88, 0.0), (29.55, 35.9, 0.0), (29.55, 35.91, 0.0), (29.57, 35.92, 0.0), (29.57, 35.93, 0.0), (29.59, 35.94, 0.0), (29.59, 35.95, 0.0), (29.61, 35.97, 0.0), (29.61, 35.96, 0.0), (29.62, 35.98, 0.0), (29.63, 35.99, 0.0), (29.64, 36.0, 0.0), (29.65, 36.01, 0.0), (29.66, 36.02, 0.0), (29.67, 36.03, 0.0), (29.68, 36.04, 0.0), (29.69, 36.06, 0.0), (29.7, 36.06, 0.0), (29.71, 36.08, 0.0), (29.71, 36.09, 0.0), (29.73, 36.1, 0.0), (29.73, 36.11, 0.0), (29.75, 36.12, 0.0), (29.75, 36.13, 0.0), (29.77, 36.14, 0.0), (29.77, 36.15, 0.0), (30.02, 34.81, 0.0), (29.78, 36.16, 0.0), (29.8, 36.18, 0.0), (30.02, 36.26, 0.0), (29.79, 36.17, 0.0), (29.81, 36.19, 0.0), (29.82, 36.2, 0.0), (29.83, 36.21, 0.0), (29.84, 36.22, 0.0), (29.85, 36.24, 0.0), (29.86, 36.24, 0.0), (29.87, 36.26, 0.0), (29.87, 36.27, 0.0), (29.89, 36.28, 0.0), (29.89, 36.29, 0.0), (29.91, 36.3, 0.0), (29.91, 36.31, 0.0), (29.93, 36.32, 0.0), (29.93, 36.33, 0.0), (29.94, 36.34, 0.0), (29.95, 36.35, 0.0), (29.96, 36.36, 0.0), (29.97, 36.37, 0.0), (29.98, 36.38, 0.0), (29.99, 36.39, 0.0), (30.0, 36.4, 0.0), (30.01, 36.42, 0.0), (30.03, 36.44, 0.0), (30.03, 36.45, 0.0), (30.02, 36.42, 0.0), (30.05, 36.46, 0.0), (30.07, 36.48, 0.0), (30.05, 36.47, 0.0), (30.07, 36.49, 0.0), (30.09, 36.5, 0.0), (30.09, 36.51, 0.0), (30.23, 34.81, 0.0), (30.48, 34.81, 0.0), (31.54, 35.3, 0.0), (30.49, 36.64, 0.0), (30.1, 36.52, 0.0), (30.11, 36.53, 0.0), (30.12, 36.54, 0.0), (30.13, 36.55, 0.0), (30.14, 36.56, 0.0), (30.15, 36.57, 0.0), (30.16, 36.58, 0.0), (30.17, 36.59, 0.0), (30.18, 36.6, 0.0), (30.19, 36.62, 0.0), (30.19, 36.63, 0.0), (30.21, 36.64, 0.0), (30.22, 36.64, 0.0), (31.84, 34.82, 0.0), (30.74, 36.64, 0.0), (31.05, 34.81, 0.0), (30.94, 36.42, 0.0), (30.92, 36.44, 0.0), (30.91, 36.47, 0.0), (30.9, 36.48, 0.0), (30.96, 36.4, 0.0), (30.92, 36.46, 0.0), (30.94, 36.44, 0.0), (30.98, 36.38, 0.0), (30.96, 36.41, 0.0), (30.98, 36.39, 0.0), (31.0, 36.36, 0.0), (31.0, 36.37, 0.0), (31.04, 36.33, 0.0), (31.02, 36.34, 0.0), (31.02, 36.35, 0.0), (31.04, 36.32, 0.0), (30.78, 36.6, 0.0), (30.76, 36.62, 0.0), (30.76, 36.64, 0.0), (30.78, 36.62, 0.0), (30.8, 36.58, 0.0), (30.8, 36.59, 0.0), (30.82, 36.56, 0.0), (30.82, 36.57, 0.0), (30.86, 36.52, 0.0), (30.84, 36.54, 0.0), (30.84, 36.55, 0.0), (30.86, 36.53, 0.0), (30.88, 36.5, 0.0), (30.88, 36.51, 0.0), (30.9, 36.49, 0.0), (31.2, 36.14, 0.0), (31.18, 36.16, 0.0), (31.22, 36.13, 0.0), (31.2, 36.15, 0.0), (31.24, 36.1, 0.0), (31.23, 36.11, 0.0), (31.22, 36.12, 0.0), (31.24, 36.08, 0.0), (31.28, 36.04, 0.0), (31.26, 36.06, 0.0), (31.26, 36.08, 0.0), (31.28, 36.05, 0.0), (31.32, 36.0, 0.0), (31.3, 36.02, 0.0), (31.3, 36.03, 0.0), (31.34, 35.98, 0.0), (31.32, 36.01, 0.0), (31.34, 35.99, 0.0), (31.38, 35.94, 0.0), (31.36, 35.96, 0.0), (31.36, 35.97, 0.0), (31.07, 36.29, 0.0), (31.06, 36.3, 0.0), (31.06, 36.31, 0.0), (31.08, 36.26, 0.0), (31.08, 36.28, 0.0), (31.12, 36.22, 0.0), (31.1, 36.24, 0.0), (31.1, 36.26, 0.0), (31.14, 36.2, 0.0), (31.12, 36.23, 0.0), (31.14, 36.21, 0.0), (31.16, 36.18, 0.0), (31.16, 36.19, 0.0), (31.18, 36.17, 0.0), (31.48, 34.81, 0.0), (31.84, 34.81, 0.0), (31.46, 35.85, 0.0), (31.46, 35.84, 0.0), (31.48, 35.82, 0.0), (31.48, 35.83, 0.0), (31.52, 35.79, 0.0), (31.5, 35.8, 0.0), (31.5, 35.81, 0.0), (31.54, 35.77, 0.0), (31.52, 35.78, 0.0), (31.56, 35.75, 0.0), (31.54, 35.76, 0.0), (31.58, 35.72, 0.0), (31.56, 35.74, 0.0), (31.6, 35.68, 0.0), (31.58, 35.7, 0.0), (31.57, 35.73, 0.0), (31.6, 35.7, 0.0), (31.64, 35.64, 0.0), (31.62, 35.66, 0.0), (31.62, 35.67, 0.0), (31.64, 35.65, 0.0), (31.66, 35.62, 0.0), (31.66, 35.63, 0.0), (31.68, 35.6, 0.0), (31.68, 35.61, 0.0), (31.39, 35.93, 0.0), (31.37, 35.95, 0.0), (31.41, 35.91, 0.0), (31.4, 35.92, 0.0), (31.42, 35.88, 0.0), (31.42, 35.9, 0.0), (31.44, 35.86, 0.0), (31.44, 35.87, 0.0), (31.86, 34.84, 0.0), (31.86, 34.82, 0.0), (31.88, 34.84, 0.0), (31.88, 34.86, 0.0), (31.9, 34.88, 0.0), (31.9, 34.86, 0.0), (31.92, 34.89, 0.0), (31.92, 34.9, 0.0), (31.94, 34.91, 0.0), (31.94, 34.92, 0.0), (32.02, 35.02, 0.0), (31.96, 34.93, 0.0), (31.96, 34.94, 0.0), (31.97, 34.95, 0.0), (31.98, 34.96, 0.0), (31.98, 34.98, 0.0), (32.0, 35.0, 0.0), (32.0, 34.98, 0.0), (31.74, 35.52, 0.0), (31.76, 35.5, 0.0), (31.76, 35.52, 0.0), (31.78, 35.48, 0.0), (31.78, 35.49, 0.0), (31.8, 35.47, 0.0), (31.84, 35.42, 0.0), (31.82, 35.44, 0.0), (31.82, 35.45, 0.0), (31.86, 35.4, 0.0), (31.84, 35.43, 0.0), (31.88, 35.39, 0.0), (31.86, 35.41, 0.0), (31.89, 35.37, 0.0), (31.88, 35.38, 0.0), (31.92, 35.32, 0.0), (31.9, 35.34, 0.0), (31.9, 35.36, 0.0), (31.94, 35.3, 0.0), (31.92, 35.34, 0.0), (31.94, 35.31, 0.0), (31.96, 35.28, 0.0), (31.96, 35.29, 0.0), (32.0, 35.24, 0.0), (31.98, 35.26, 0.0), (31.98, 35.27, 0.0), (32.02, 35.23, 0.0), (32.0, 35.25, 0.0), (31.7, 35.58, 0.0), (31.7, 35.59, 0.0), (31.73, 35.55, 0.0), (31.72, 35.56, 0.0), (31.72, 35.57, 0.0), (31.74, 35.54, 0.0), (32.02, 35.0, 0.0), (32.06, 35.16, 0.0), (32.04, 35.02, 0.0), (32.04, 35.04, 0.0), (32.04, 35.2, 0.0), (32.06, 35.04, 0.0), (32.06, 35.06, 0.0), (32.06, 35.18, 0.0), (32.05, 35.19, 0.0), (32.08, 35.07, 0.0), (32.08, 35.08, 0.0), (32.08, 35.14, 0.0), (32.08, 35.16, 0.0), (32.1, 35.09, 0.0), (32.1, 35.1, 0.0), (32.1, 35.12, 0.0), (32.1, 35.13, 0.0), (32.12, 35.11, 0.0), (32.12, 35.11, 0.0), (32.02, 35.22, 0.0), (32.04, 35.21, 0.0), (28.85, 35.11, 0.0), (28.99, 34.95, 0.0), (28.93, 35.21, 0.0), (31.8, 35.46, 0.0)], [], [(9, 3, 4), (9, 4, 1), (9, 5, 6), (13, 361, 10), (9, 11, 12), (17, 9, 13), (18, 9, 17), (9, 19, 20), (9, 20, 15), (9, 23, 24), (26, 9, 25), (9, 30, 28), (9, 362, 31), (9, 31, 32), (9, 32, 30), (9, 0, 37), (9, 37, 35), (9, 35, 36), (38, 9, 26), (39, 9, 38), (41, 42, 40), (43, 9, 42), (45, 9, 44), (47, 9, 46), (49, 50, 48), (51, 9, 50), (52, 9, 51), (9, 54, 55), (57, 9, 55), (62, 9, 60), (59, 9, 62), (59, 64, 65), (67, 59, 65), (68, 69, 67), (70, 59, 69), (71, 59, 70), (73, 59, 72), (75, 76, 74), (78, 59, 77), (79, 59, 78), (81, 82, 80), (83, 59, 82), (85, 88, 84), (87, 88, 86), (90, 91, 89), (93, 88, 91), (92, 93, 91), (59, 93, 96), (97, 59, 96), (98, 59, 97), (100, 59, 99), (103, 102, 101), (104, 105, 102), (59, 105, 107), (108, 59, 107), (110, 59, 108), (113, 59, 111), (114, 59, 113), (115, 59, 114), (117, 59, 116), (119, 59, 118), (121, 59, 120), (123, 125, 122), (124, 125, 123), (126, 59, 125), (128, 59, 127), (130, 59, 129), (134, 59, 133), (135, 133, 132), (136, 137, 133), (134, 133, 137), (139, 134, 138), (140, 141, 139), (142, 134, 141), (143, 144, 142), (145, 134, 144), (148, 134, 147), (150, 134, 149), (151, 134, 150), (153, 134, 152), (155, 134, 154), (160, 134, 156), (159, 161, 158), (162, 160, 161), (162, 134, 160), (170, 134, 162), (165, 170, 162), (166, 170, 165), (172, 170, 171), (174, 170, 173), (177, 170, 175), (178, 179, 177), (181, 179, 180), (182, 170, 179), (168, 9, 59), (187, 59, 170), (188, 187, 170), (191, 59, 187), (192, 188, 189), (193, 187, 188), (194, 59, 191), (196, 194, 191), (198, 59, 194), (201, 59, 197), (202, 59, 199), (204, 170, 185), (206, 203, 204), (208, 170, 203), (210, 170, 207), (211, 188, 170), (212, 170, 209), (214, 211, 212), (215, 188, 211), (217, 190, 215), (221, 218, 219), (224, 59, 220), (225, 59, 222), (227, 59, 225), (229, 226, 227), (231, 59, 226), (234, 230, 231), (235, 233, 230), (238, 59, 233), (241, 59, 202), (242, 59, 239), (245, 59, 242), (248, 244, 245), (249, 247, 244), (250, 59, 247), (252, 59, 250), (256, 59, 255), (258, 59, 256), (261, 59, 257), (263, 59, 259), (265, 59, 262), (267, 59, 264), (270, 266, 267), (273, 59, 268), (275, 272, 273), (276, 59, 272), (279, 59, 276), (281, 236, 237), (283, 59, 280), (285, 59, 282), (287, 59, 284), (288, 289, 184), (169, 291, 288), (292, 293, 291), (169, 294, 292), (169, 296, 295), (169, 299, 297), (169, 301, 300), (304, 305, 303), (307, 169, 306), (309, 169, 307), (364, 169, 309), (313, 169, 364), (316, 312, 313), (317, 169, 315), (318, 315, 312), (320, 169, 317), (323, 169, 319), (325, 321, 322), (326, 324, 321), (327, 169, 324), (331, 169, 327), (332, 169, 329), (333, 329, 330), (334, 169, 278), (338, 169, 334), (339, 306, 336), (298, 340, 304), (341, 298, 169), (341, 346, 343), (347, 341, 344), (341, 349, 346), (351, 354, 350), (355, 357, 354), (359, 169, 332), (360, 344, 359), (9, 6, 3), (9, 8, 5), (13, 12, 361), (9, 16, 11), (13, 9, 12), (14, 17, 13), (9, 15, 16), (18, 21, 9), (9, 24, 19), (21, 25, 9), (22, 26, 25), (9, 28, 23), (28, 30, 27), (30, 32, 29), (9, 34, 362), (9, 33, 34), (9, 36, 33), (9, 2, 0), (9, 1, 2), (363, 38, 26), (39, 40, 9), (40, 42, 9), (43, 44, 9), (45, 46, 9), (47, 48, 9), (48, 50, 9), (52, 54, 9), (53, 55, 54), (56, 57, 55), (9, 7, 8), (9, 58, 7), (57, 60, 9), (61, 64, 62), (64, 59, 62), (63, 65, 64), (66, 67, 65), (67, 69, 59), (71, 72, 59), (73, 74, 59), (74, 76, 59), (76, 77, 59), (79, 80, 59), (80, 82, 59), (83, 84, 59), (84, 88, 59), (87, 89, 88), (89, 91, 88), (93, 59, 88), (9, 94, 58), (9, 95, 94), (98, 99, 59), (100, 101, 59), (101, 102, 59), (102, 105, 59), (106, 107, 105), (109, 110, 108), (110, 111, 59), (112, 114, 113), (115, 116, 59), (117, 118, 59), (119, 120, 59), (121, 122, 59), (122, 125, 59), (126, 127, 59), (128, 129, 59), (9, 131, 95), (130, 132, 59), (132, 133, 59), (137, 138, 134), (139, 141, 134), (142, 144, 134), (145, 146, 134), (146, 147, 134), (148, 149, 134), (151, 152, 134), (153, 154, 134), (155, 156, 134), (157, 160, 156), (158, 161, 160), (161, 163, 162), (164, 165, 162), (9, 167, 131), (9, 168, 167), (170, 59, 134), (166, 171, 170), (172, 173, 170), (174, 175, 170), (176, 177, 175), (177, 179, 170), (181, 182, 179), (182, 183, 170), (169, 168, 59), (169, 184, 168), (184, 186, 168), (190, 189, 188), (195, 191, 187), (198, 197, 59), (200, 199, 59), (201, 200, 59), (204, 203, 170), (205, 204, 185), (208, 207, 170), (210, 209, 170), (212, 211, 170), (213, 212, 209), (215, 190, 188), (216, 215, 211), (219, 218, 59), (218, 220, 59), (223, 222, 59), (224, 223, 59), (227, 226, 59), (228, 227, 225), (231, 230, 59), (232, 231, 226), (230, 233, 59), (237, 236, 59), (238, 237, 59), (240, 239, 59), (241, 240, 59), (243, 242, 239), (245, 244, 59), (246, 245, 242), (244, 247, 59), (251, 250, 247), (252, 219, 59), (184, 253, 186), (184, 254, 253), (258, 257, 59), (260, 259, 59), (261, 260, 59), (263, 262, 59), (265, 264, 59), (267, 266, 59), (269, 268, 59), (266, 269, 59), (271, 268, 269), (273, 272, 59), (274, 273, 268), (277, 276, 272), (278, 169, 59), (279, 278, 59), (236, 280, 59), (283, 282, 59), (285, 284, 59), (286, 255, 59), (287, 286, 59), (169, 288, 184), (288, 291, 290), (169, 292, 291), (169, 295, 294), (169, 297, 296), (169, 300, 299), (169, 302, 301), (169, 303, 302), (169, 304, 303), (298, 304, 169), (308, 307, 306), (310, 309, 307), (311, 364, 309), (313, 312, 169), (314, 313, 364), (312, 315, 169), (320, 319, 169), (322, 321, 169), (323, 322, 169), (321, 324, 169), (328, 327, 324), (330, 329, 169), (331, 330, 169), (335, 334, 278), (336, 306, 169), (337, 336, 169), (338, 337, 169), (298, 343, 342), (341, 343, 298), (344, 341, 169), (343, 346, 345), (348, 347, 344), (341, 350, 349), (351, 350, 341), (352, 351, 341), (350, 354, 353), (351, 355, 354), (356, 355, 351), (355, 358, 357), (359, 344, 169)])
me_mycurve_003.update()
me_mycurve_001 = bpy.data.meshes.new('myCurve.001')
me_mycurve_001.from_pydata([(29.05, 34.89, 0.0), (29.07, 34.86, 0.0), (29.06, 34.88, 0.0), (29.09, 34.84, 0.0), (29.08, 34.86, 0.0), (29.11, 34.82, 0.0), (29.1, 34.84, 0.0), (29.13, 34.81, 0.0), (29.12, 34.82, 0.0), (29.42, 34.98, 0.0), (28.85, 35.11, 0.0), (28.87, 35.09, 0.0), (28.87, 35.1, 0.0), (28.86, 35.12, 0.0), (28.87, 35.13, 0.0), (28.89, 35.07, 0.0), (28.89, 35.08, 0.0), (28.88, 35.14, 0.0), (28.89, 35.16, 0.0), (28.91, 35.04, 0.0), (28.9, 35.06, 0.0), (28.9, 35.16, 0.0), (28.91, 35.19, 0.0), (28.93, 35.02, 0.0), (28.92, 35.04, 0.0), (28.91, 35.18, 0.0), (28.93, 35.2, 0.0), (28.95, 35.0, 0.0), (28.94, 35.02, 0.0), (28.97, 34.98, 0.0), (28.96, 35.0, 0.0), (28.99, 34.96, 0.0), (28.98, 34.98, 0.0), (29.01, 34.93, 0.0), (29.01, 34.94, 0.0), (29.03, 34.91, 0.0), (29.03, 34.92, 0.0), (29.05, 34.9, 0.0), (28.95, 35.22, 0.0), (28.95, 35.23, 0.0), (28.97, 35.24, 0.0), (28.97, 35.25, 0.0), (28.98, 35.26, 0.0), (28.99, 35.27, 0.0), (29.0, 35.28, 0.0), (29.01, 35.29, 0.0), (29.02, 35.3, 0.0), (29.03, 35.31, 0.0), (29.04, 35.32, 0.0), (29.05, 35.34, 0.0), (29.06, 35.34, 0.0), (29.07, 35.36, 0.0), (29.07, 35.37, 0.0), (29.09, 35.39, 0.0), (29.09, 35.38, 0.0), (29.11, 35.4, 0.0), (29.11, 35.41, 0.0), (29.13, 35.42, 0.0), (29.42, 34.81, 0.0), (30.76, 35.95, 0.0), (29.13, 35.43, 0.0), (29.15, 35.45, 0.0), (29.14, 35.44, 0.0), (29.17, 35.47, 0.0), (29.16, 35.46, 0.0), (29.18, 35.48, 0.0), (29.19, 35.49, 0.0), (29.2, 35.5, 0.0), (29.21, 35.52, 0.0), (29.22, 35.52, 0.0), (29.23, 35.54, 0.0), (29.23, 35.55, 0.0), (29.25, 35.56, 0.0), (29.25, 35.57, 0.0), (29.27, 35.58, 0.0), (29.27, 35.59, 0.0), (29.29, 35.6, 0.0), (29.29, 35.61, 0.0), (29.3, 35.62, 0.0), (29.31, 35.63, 0.0), (29.32, 35.64, 0.0), (29.33, 35.65, 0.0), (29.34, 35.66, 0.0), (29.35, 35.67, 0.0), (29.36, 35.68, 0.0), (29.37, 35.7, 0.0), (29.39, 35.72, 0.0), (29.39, 35.73, 0.0), (29.38, 35.7, 0.0), (29.41, 35.74, 0.0), (29.41, 35.75, 0.0), (29.43, 35.76, 0.0), (29.43, 35.77, 0.0), (29.45, 35.78, 0.0), (29.65, 34.81, 0.0), (29.84, 34.81, 0.0), (29.45, 35.79, 0.0), (29.46, 35.8, 0.0), (29.47, 35.81, 0.0), (29.48, 35.82, 0.0), (29.49, 35.83, 0.0), (29.5, 35.84, 0.0), (29.52, 35.86, 0.0), (29.51, 35.85, 0.0), (29.53, 35.88, 0.0), (29.54, 35.88, 0.0), (29.55, 35.9, 0.0), (29.55, 35.91, 0.0), (29.57, 35.92, 0.0), (29.57, 35.93, 0.0), (29.59, 35.94, 0.0), (29.59, 35.95, 0.0), (29.61, 35.97, 0.0), (29.61, 35.96, 0.0), (29.62, 35.98, 0.0), (29.63, 35.99, 0.0), (29.64, 36.0, 0.0), (29.65, 36.01, 0.0), (29.66, 36.02, 0.0), (29.67, 36.03, 0.0), (29.68, 36.04, 0.0), (29.69, 36.06, 0.0), (29.7, 36.06, 0.0), (29.71, 36.08, 0.0), (29.71, 36.09, 0.0), (29.73, 36.1, 0.0), (29.73, 36.11, 0.0), (29.75, 36.12, 0.0), (29.75, 36.13, 0.0), (29.77, 36.14, 0.0), (29.77, 36.15, 0.0), (30.02, 34.81, 0.0), (29.78, 36.16, 0.0), (29.8, 36.18, 0.0), (30.02, 36.26, 0.0), (29.79, 36.17, 0.0), (29.81, 36.19, 0.0), (29.82, 36.2, 0.0), (29.83, 36.21, 0.0), (29.84, 36.22, 0.0), (29.85, 36.24, 0.0), (29.86, 36.24, 0.0), (29.87, 36.26, 0.0), (29.87, 36.27, 0.0), (29.89, 36.28, 0.0), (29.89, 36.29, 0.0), (29.91, 36.3, 0.0), (29.91, 36.31, 0.0), (29.93, 36.32, 0.0), (29.93, 36.33, 0.0), (29.94, 36.34, 0.0), (29.95, 36.35, 0.0), (29.96, 36.36, 0.0), (29.97, 36.37, 0.0), (29.98, 36.38, 0.0), (29.99, 36.39, 0.0), (30.0, 36.4, 0.0), (30.01, 36.42, 0.0), (30.03, 36.44, 0.0), (30.03, 36.45, 0.0), (30.02, 36.42, 0.0), (30.05, 36.46, 0.0), (30.07, 36.48, 0.0), (30.05, 36.47, 0.0), (30.07, 36.49, 0.0), (30.09, 36.5, 0.0), (30.09, 36.51, 0.0), (30.23, 34.81, 0.0), (30.48, 34.81, 0.0), (31.54, 35.3, 0.0), (30.49, 36.64, 0.0), (30.1, 36.52, 0.0), (30.11, 36.53, 0.0), (30.12, 36.54, 0.0), (30.13, 36.55, 0.0), (30.14, 36.56, 0.0), (30.15, 36.57, 0.0), (30.16, 36.58, 0.0), (30.17, 36.59, 0.0), (30.18, 36.6, 0.0), (30.19, 36.62, 0.0), (30.19, 36.63, 0.0), (30.21, 36.64, 0.0), (30.22, 36.64, 0.0), (31.84, 34.82, 0.0), (30.74, 36.64, 0.0), (31.05, 34.81, 0.0), (30.94, 36.42, 0.0), (30.92, 36.44, 0.0), (30.91, 36.47, 0.0), (30.9, 36.48, 0.0), (30.96, 36.4, 0.0), (30.92, 36.46, 0.0), (30.94, 36.44, 0.0), (30.98, 36.38, 0.0), (30.96, 36.41, 0.0), (30.98, 36.39, 0.0), (31.0, 36.36, 0.0), (31.0, 36.37, 0.0), (31.04, 36.33, 0.0), (31.02, 36.34, 0.0), (31.02, 36.35, 0.0), (31.04, 36.32, 0.0), (30.78, 36.6, 0.0), (30.76, 36.62, 0.0), (30.76, 36.64, 0.0), (30.78, 36.62, 0.0), (30.8, 36.58, 0.0), (30.8, 36.59, 0.0), (30.82, 36.56, 0.0), (30.82, 36.57, 0.0), (30.86, 36.52, 0.0), (30.84, 36.54, 0.0), (30.84, 36.55, 0.0), (30.86, 36.53, 0.0), (30.88, 36.5, 0.0), (30.88, 36.51, 0.0), (30.9, 36.49, 0.0), (31.2, 36.14, 0.0), (31.18, 36.16, 0.0), (31.22, 36.13, 0.0), (31.2, 36.15, 0.0), (31.24, 36.1, 0.0), (31.23, 36.11, 0.0), (31.22, 36.12, 0.0), (31.24, 36.08, 0.0), (31.28, 36.04, 0.0), (31.26, 36.06, 0.0), (31.26, 36.08, 0.0), (31.28, 36.05, 0.0), (31.32, 36.0, 0.0), (31.3, 36.02, 0.0), (31.3, 36.03, 0.0), (31.34, 35.98, 0.0), (31.32, 36.01, 0.0), (31.34, 35.99, 0.0), (31.38, 35.94, 0.0), (31.36, 35.96, 0.0), (31.36, 35.97, 0.0), (31.07, 36.29, 0.0), (31.06, 36.3, 0.0), (31.06, 36.31, 0.0), (31.08, 36.26, 0.0), (31.08, 36.28, 0.0), (31.12, 36.22, 0.0), (31.1, 36.24, 0.0), (31.1, 36.26, 0.0), (31.14, 36.2, 0.0), (31.12, 36.23, 0.0), (31.14, 36.21, 0.0), (31.16, 36.18, 0.0), (31.16, 36.19, 0.0), (31.18, 36.17, 0.0), (31.48, 34.81, 0.0), (31.84, 34.81, 0.0), (31.46, 35.85, 0.0), (31.46, 35.84, 0.0), (31.48, 35.82, 0.0), (31.48, 35.83, 0.0), (31.52, 35.79, 0.0), (31.5, 35.8, 0.0), (31.5, 35.81, 0.0), (31.54, 35.77, 0.0), (31.52, 35.78, 0.0), (31.56, 35.75, 0.0), (31.54, 35.76, 0.0), (31.58, 35.72, 0.0), (31.56, 35.74, 0.0), (31.6, 35.68, 0.0), (31.58, 35.7, 0.0), (31.57, 35.73, 0.0), (31.6, 35.7, 0.0), (31.64, 35.64, 0.0), (31.62, 35.66, 0.0), (31.62, 35.67, 0.0), (31.64, 35.65, 0.0), (31.66, 35.62, 0.0), (31.66, 35.63, 0.0), (31.68, 35.6, 0.0), (31.68, 35.61, 0.0), (31.39, 35.93, 0.0), (31.37, 35.95, 0.0), (31.41, 35.91, 0.0), (31.4, 35.92, 0.0), (31.42, 35.88, 0.0), (31.42, 35.9, 0.0), (31.44, 35.86, 0.0), (31.44, 35.87, 0.0), (31.86, 34.84, 0.0), (31.86, 34.82, 0.0), (31.88, 34.84, 0.0), (31.88, 34.86, 0.0), (31.9, 34.88, 0.0), (31.9, 34.86, 0.0), (31.92, 34.89, 0.0), (31.92, 34.9, 0.0), (31.94, 34.91, 0.0), (31.94, 34.92, 0.0), (32.02, 35.02, 0.0), (31.96, 34.93, 0.0), (31.96, 34.94, 0.0), (31.97, 34.95, 0.0), (31.98, 34.96, 0.0), (31.98, 34.98, 0.0), (32.0, 35.0, 0.0), (32.0, 34.98, 0.0), (31.74, 35.52, 0.0), (31.76, 35.5, 0.0), (31.76, 35.52, 0.0), (31.78, 35.48, 0.0), (31.78, 35.49, 0.0), (31.8, 35.47, 0.0), (31.84, 35.42, 0.0), (31.82, 35.44, 0.0), (31.82, 35.45, 0.0), (31.86, 35.4, 0.0), (31.84, 35.43, 0.0), (31.88, 35.39, 0.0), (31.86, 35.41, 0.0), (31.89, 35.37, 0.0), (31.88, 35.38, 0.0), (31.92, 35.32, 0.0), (31.9, 35.34, 0.0), (31.9, 35.36, 0.0), (31.94, 35.3, 0.0), (31.92, 35.34, 0.0), (31.94, 35.31, 0.0), (31.96, 35.28, 0.0), (31.96, 35.29, 0.0), (32.0, 35.24, 0.0), (31.98, 35.26, 0.0), (31.98, 35.27, 0.0), (32.02, 35.23, 0.0), (32.0, 35.25, 0.0), (31.7, 35.58, 0.0), (31.7, 35.59, 0.0), (31.73, 35.55, 0.0), (31.72, 35.56, 0.0), (31.72, 35.57, 0.0), (31.74, 35.54, 0.0), (32.02, 35.0, 0.0), (32.06, 35.16, 0.0), (32.04, 35.02, 0.0), (32.04, 35.04, 0.0), (32.04, 35.2, 0.0), (32.06, 35.04, 0.0), (32.06, 35.06, 0.0), (32.06, 35.18, 0.0), (32.05, 35.19, 0.0), (32.08, 35.07, 0.0), (32.08, 35.08, 0.0), (32.08, 35.14, 0.0), (32.08, 35.16, 0.0), (32.1, 35.09, 0.0), (32.1, 35.1, 0.0), (32.1, 35.12, 0.0), (32.1, 35.13, 0.0), (32.12, 35.11, 0.0), (32.12, 35.11, 0.0), (32.02, 35.22, 0.0), (32.04, 35.21, 0.0), (28.85, 35.11, 0.0), (28.99, 34.95, 0.0), (28.93, 35.21, 0.0), (31.8, 35.46, 0.0)], [], [(9, 3, 4), (9, 4, 1), (9, 5, 6), (13, 361, 10), (9, 11, 12), (17, 9, 13), (18, 9, 17), (9, 19, 20), (9, 20, 15), (9, 23, 24), (26, 9, 25), (9, 30, 28), (9, 362, 31), (9, 31, 32), (9, 32, 30), (9, 0, 37), (9, 37, 35), (9, 35, 36), (38, 9, 26), (39, 9, 38), (41, 42, 40), (43, 9, 42), (45, 9, 44), (47, 9, 46), (49, 50, 48), (51, 9, 50), (52, 9, 51), (9, 54, 55), (57, 9, 55), (62, 9, 60), (59, 9, 62), (59, 64, 65), (67, 59, 65), (68, 69, 67), (70, 59, 69), (71, 59, 70), (73, 59, 72), (75, 76, 74), (78, 59, 77), (79, 59, 78), (81, 82, 80), (83, 59, 82), (85, 88, 84), (87, 88, 86), (90, 91, 89), (93, 88, 91), (92, 93, 91), (59, 93, 96), (97, 59, 96), (98, 59, 97), (100, 59, 99), (103, 102, 101), (104, 105, 102), (59, 105, 107), (108, 59, 107), (110, 59, 108), (113, 59, 111), (114, 59, 113), (115, 59, 114), (117, 59, 116), (119, 59, 118), (121, 59, 120), (123, 125, 122), (124, 125, 123), (126, 59, 125), (128, 59, 127), (130, 59, 129), (134, 59, 133), (135, 133, 132), (136, 137, 133), (134, 133, 137), (139, 134, 138), (140, 141, 139), (142, 134, 141), (143, 144, 142), (145, 134, 144), (148, 134, 147), (150, 134, 149), (151, 134, 150), (153, 134, 152), (155, 134, 154), (160, 134, 156), (159, 161, 158), (162, 160, 161), (162, 134, 160), (170, 134, 162), (165, 170, 162), (166, 170, 165), (172, 170, 171), (174, 170, 173), (177, 170, 175), (178, 179, 177), (181, 179, 180), (182, 170, 179), (168, 9, 59), (187, 59, 170), (188, 187, 170), (191, 59, 187), (192, 188, 189), (193, 187, 188), (194, 59, 191), (196, 194, 191), (198, 59, 194), (201, 59, 197), (202, 59, 199), (204, 170, 185), (206, 203, 204), (208, 170, 203), (210, 170, 207), (211, 188, 170), (212, 170, 209), (214, 211, 212), (215, 188, 211), (217, 190, 215), (221, 218, 219), (224, 59, 220), (225, 59, 222), (227, 59, 225), (229, 226, 227), (231, 59, 226), (234, 230, 231), (235, 233, 230), (238, 59, 233), (241, 59, 202), (242, 59, 239), (245, 59, 242), (248, 244, 245), (249, 247, 244), (250, 59, 247), (252, 59, 250), (256, 59, 255), (258, 59, 256), (261, 59, 257), (263, 59, 259), (265, 59, 262), (267, 59, 264), (270, 266, 267), (273, 59, 268), (275, 272, 273), (276, 59, 272), (279, 59, 276), (281, 236, 237), (283, 59, 280), (285, 59, 282), (287, 59, 284), (288, 289, 184), (169, 291, 288), (292, 293, 291), (169, 294, 292), (169, 296, 295), (169, 299, 297), (169, 301, 300), (304, 305, 303), (307, 169, 306), (309, 169, 307), (364, 169, 309), (313, 169, 364), (316, 312, 313), (317, 169, 315), (318, 315, 312), (320, 169, 317), (323, 169, 319), (325, 321, 322), (326, 324, 321), (327, 169, 324), (331, 169, 327), (332, 169, 329), (333, 329, 330), (334, 169, 278), (338, 169, 334), (339, 306, 336), (298, 340, 304), (341, 298, 169), (341, 346, 343), (347, 341, 344), (341, 349, 346), (351, 354, 350), (355, 357, 354), (359, 169, 332), (360, 344, 359), (9, 6, 3), (9, 8, 5), (13, 12, 361), (9, 16, 11), (13, 9, 12), (14, 17, 13), (9, 15, 16), (18, 21, 9), (9, 24, 19), (21, 25, 9), (22, 26, 25), (9, 28, 23), (28, 30, 27), (30, 32, 29), (9, 34, 362), (9, 33, 34), (9, 36, 33), (9, 2, 0), (9, 1, 2), (363, 38, 26), (39, 40, 9), (40, 42, 9), (43, 44, 9), (45, 46, 9), (47, 48, 9), (48, 50, 9), (52, 54, 9), (53, 55, 54), (56, 57, 55), (9, 7, 8), (9, 58, 7), (57, 60, 9), (61, 64, 62), (64, 59, 62), (63, 65, 64), (66, 67, 65), (67, 69, 59), (71, 72, 59), (73, 74, 59), (74, 76, 59), (76, 77, 59), (79, 80, 59), (80, 82, 59), (83, 84, 59), (84, 88, 59), (87, 89, 88), (89, 91, 88), (93, 59, 88), (9, 94, 58), (9, 95, 94), (98, 99, 59), (100, 101, 59), (101, 102, 59), (102, 105, 59), (106, 107, 105), (109, 110, 108), (110, 111, 59), (112, 114, 113), (115, 116, 59), (117, 118, 59), (119, 120, 59), (121, 122, 59), (122, 125, 59), (126, 127, 59), (128, 129, 59), (9, 131, 95), (130, 132, 59), (132, 133, 59), (137, 138, 134), (139, 141, 134), (142, 144, 134), (145, 146, 134), (146, 147, 134), (148, 149, 134), (151, 152, 134), (153, 154, 134), (155, 156, 134), (157, 160, 156), (158, 161, 160), (161, 163, 162), (164, 165, 162), (9, 167, 131), (9, 168, 167), (170, 59, 134), (166, 171, 170), (172, 173, 170), (174, 175, 170), (176, 177, 175), (177, 179, 170), (181, 182, 179), (182, 183, 170), (169, 168, 59), (169, 184, 168), (184, 186, 168), (190, 189, 188), (195, 191, 187), (198, 197, 59), (200, 199, 59), (201, 200, 59), (204, 203, 170), (205, 204, 185), (208, 207, 170), (210, 209, 170), (212, 211, 170), (213, 212, 209), (215, 190, 188), (216, 215, 211), (219, 218, 59), (218, 220, 59), (223, 222, 59), (224, 223, 59), (227, 226, 59), (228, 227, 225), (231, 230, 59), (232, 231, 226), (230, 233, 59), (237, 236, 59), (238, 237, 59), (240, 239, 59), (241, 240, 59), (243, 242, 239), (245, 244, 59), (246, 245, 242), (244, 247, 59), (251, 250, 247), (252, 219, 59), (184, 253, 186), (184, 254, 253), (258, 257, 59), (260, 259, 59), (261, 260, 59), (263, 262, 59), (265, 264, 59), (267, 266, 59), (269, 268, 59), (266, 269, 59), (271, 268, 269), (273, 272, 59), (274, 273, 268), (277, 276, 272), (278, 169, 59), (279, 278, 59), (236, 280, 59), (283, 282, 59), (285, 284, 59), (286, 255, 59), (287, 286, 59), (169, 288, 184), (288, 291, 290), (169, 292, 291), (169, 295, 294), (169, 297, 296), (169, 300, 299), (169, 302, 301), (169, 303, 302), (169, 304, 303), (298, 304, 169), (308, 307, 306), (310, 309, 307), (311, 364, 309), (313, 312, 169), (314, 313, 364), (312, 315, 169), (320, 319, 169), (322, 321, 169), (323, 322, 169), (321, 324, 169), (328, 327, 324), (330, 329, 169), (331, 330, 169), (335, 334, 278), (336, 306, 169), (337, 336, 169), (338, 337, 169), (298, 343, 342), (341, 343, 298), (344, 341, 169), (343, 346, 345), (348, 347, 344), (341, 350, 349), (351, 350, 341), (352, 351, 341), (350, 354, 353), (351, 355, 354), (356, 355, 351), (355, 358, 357), (359, 344, 169)])
me_mycurve_001.update()
me_mycurve_002 = bpy.data.meshes.new('myCurve.002')
me_mycurve_002.from_pydata([(29.05, 34.89, 0.0), (29.07, 34.86, 0.0), (29.06, 34.88, 0.0), (29.09, 34.84, 0.0), (29.08, 34.86, 0.0), (29.11, 34.82, 0.0), (29.1, 34.84, 0.0), (29.13, 34.81, 0.0), (29.12, 34.82, 0.0), (29.42, 34.98, 0.0), (28.85, 35.11, 0.0), (28.87, 35.09, 0.0), (28.87, 35.1, 0.0), (28.86, 35.12, 0.0), (28.87, 35.13, 0.0), (28.89, 35.07, 0.0), (28.89, 35.08, 0.0), (28.88, 35.14, 0.0), (28.89, 35.16, 0.0), (28.91, 35.04, 0.0), (28.9, 35.06, 0.0), (28.9, 35.16, 0.0), (28.91, 35.19, 0.0), (28.93, 35.02, 0.0), (28.92, 35.04, 0.0), (28.91, 35.18, 0.0), (28.93, 35.2, 0.0), (28.95, 35.0, 0.0), (28.94, 35.02, 0.0), (28.97, 34.98, 0.0), (28.96, 35.0, 0.0), (28.99, 34.96, 0.0), (28.98, 34.98, 0.0), (29.01, 34.93, 0.0), (29.01, 34.94, 0.0), (29.03, 34.91, 0.0), (29.03, 34.92, 0.0), (29.05, 34.9, 0.0), (28.95, 35.22, 0.0), (28.95, 35.23, 0.0), (28.97, 35.24, 0.0), (28.97, 35.25, 0.0), (28.98, 35.26, 0.0), (28.99, 35.27, 0.0), (29.0, 35.28, 0.0), (29.01, 35.29, 0.0), (29.02, 35.3, 0.0), (29.03, 35.31, 0.0), (29.04, 35.32, 0.0), (29.05, 35.34, 0.0), (29.06, 35.34, 0.0), (29.07, 35.36, 0.0), (29.07, 35.37, 0.0), (29.09, 35.39, 0.0), (29.09, 35.38, 0.0), (29.11, 35.4, 0.0), (29.11, 35.41, 0.0), (29.13, 35.42, 0.0), (29.42, 34.81, 0.0), (30.76, 35.95, 0.0), (29.13, 35.43, 0.0), (29.15, 35.45, 0.0), (29.14, 35.44, 0.0), (29.17, 35.47, 0.0), (29.16, 35.46, 0.0), (29.18, 35.48, 0.0), (29.19, 35.49, 0.0), (29.2, 35.5, 0.0), (29.21, 35.52, 0.0), (29.22, 35.52, 0.0), (29.23, 35.54, 0.0), (29.23, 35.55, 0.0), (29.25, 35.56, 0.0), (29.25, 35.57, 0.0), (29.27, 35.58, 0.0), (29.27, 35.59, 0.0), (29.29, 35.6, 0.0), (29.29, 35.61, 0.0), (29.3, 35.62, 0.0), (29.31, 35.63, 0.0), (29.32, 35.64, 0.0), (29.33, 35.65, 0.0), (29.34, 35.66, 0.0), (29.35, 35.67, 0.0), (29.36, 35.68, 0.0), (29.37, 35.7, 0.0), (29.39, 35.72, 0.0), (29.39, 35.73, 0.0), (29.38, 35.7, 0.0), (29.41, 35.74, 0.0), (29.41, 35.75, 0.0), (29.43, 35.76, 0.0), (29.43, 35.77, 0.0), (29.45, 35.78, 0.0), (29.65, 34.81, 0.0), (29.84, 34.81, 0.0), (29.45, 35.79, 0.0), (29.46, 35.8, 0.0), (29.47, 35.81, 0.0), (29.48, 35.82, 0.0), (29.49, 35.83, 0.0), (29.5, 35.84, 0.0), (29.52, 35.86, 0.0), (29.51, 35.85, 0.0), (29.53, 35.88, 0.0), (29.54, 35.88, 0.0), (29.55, 35.9, 0.0), (29.55, 35.91, 0.0), (29.57, 35.92, 0.0), (29.57, 35.93, 0.0), (29.59, 35.94, 0.0), (29.59, 35.95, 0.0), (29.61, 35.97, 0.0), (29.61, 35.96, 0.0), (29.62, 35.98, 0.0), (29.63, 35.99, 0.0), (29.64, 36.0, 0.0), (29.65, 36.01, 0.0), (29.66, 36.02, 0.0), (29.67, 36.03, 0.0), (29.68, 36.04, 0.0), (29.69, 36.06, 0.0), (29.7, 36.06, 0.0), (29.71, 36.08, 0.0), (29.71, 36.09, 0.0), (29.73, 36.1, 0.0), (29.73, 36.11, 0.0), (29.75, 36.12, 0.0), (29.75, 36.13, 0.0), (29.77, 36.14, 0.0), (29.77, 36.15, 0.0), (30.02, 34.81, 0.0), (29.78, 36.16, 0.0), (29.8, 36.18, 0.0), (30.02, 36.26, 0.0), (29.79, 36.17, 0.0), (29.81, 36.19, 0.0), (29.82, 36.2, 0.0), (29.83, 36.21, 0.0), (29.84, 36.22, 0.0), (29.85, 36.24, 0.0), (29.86, 36.24, 0.0), (29.87, 36.26, 0.0), (29.87, 36.27, 0.0), (29.89, 36.28, 0.0), (29.89, 36.29, 0.0), (29.91, 36.3, 0.0), (29.91, 36.31, 0.0), (29.93, 36.32, 0.0), (29.93, 36.33, 0.0), (29.94, 36.34, 0.0), (29.95, 36.35, 0.0), (29.96, 36.36, 0.0), (29.97, 36.37, 0.0), (29.98, 36.38, 0.0), (29.99, 36.39, 0.0), (30.0, 36.4, 0.0), (30.01, 36.42, 0.0), (30.03, 36.44, 0.0), (30.03, 36.45, 0.0), (30.02, 36.42, 0.0), (30.05, 36.46, 0.0), (30.07, 36.48, 0.0), (30.05, 36.47, 0.0), (30.07, 36.49, 0.0), (30.09, 36.5, 0.0), (30.09, 36.51, 0.0), (30.23, 34.81, 0.0), (30.48, 34.81, 0.0), (31.54, 35.3, 0.0), (30.49, 36.64, 0.0), (30.1, 36.52, 0.0), (30.11, 36.53, 0.0), (30.12, 36.54, 0.0), (30.13, 36.55, 0.0), (30.14, 36.56, 0.0), (30.15, 36.57, 0.0), (30.16, 36.58, 0.0), (30.17, 36.59, 0.0), (30.18, 36.6, 0.0), (30.19, 36.62, 0.0), (30.19, 36.63, 0.0), (30.21, 36.64, 0.0), (30.22, 36.64, 0.0), (31.84, 34.82, 0.0), (30.74, 36.64, 0.0), (31.05, 34.81, 0.0), (30.94, 36.42, 0.0), (30.92, 36.44, 0.0), (30.91, 36.47, 0.0), (30.9, 36.48, 0.0), (30.96, 36.4, 0.0), (30.92, 36.46, 0.0), (30.94, 36.44, 0.0), (30.98, 36.38, 0.0), (30.96, 36.41, 0.0), (30.98, 36.39, 0.0), (31.0, 36.36, 0.0), (31.0, 36.37, 0.0), (31.04, 36.33, 0.0), (31.02, 36.34, 0.0), (31.02, 36.35, 0.0), (31.04, 36.32, 0.0), (30.78, 36.6, 0.0), (30.76, 36.62, 0.0), (30.76, 36.64, 0.0), (30.78, 36.62, 0.0), (30.8, 36.58, 0.0), (30.8, 36.59, 0.0), (30.82, 36.56, 0.0), (30.82, 36.57, 0.0), (30.86, 36.52, 0.0), (30.84, 36.54, 0.0), (30.84, 36.55, 0.0), (30.86, 36.53, 0.0), (30.88, 36.5, 0.0), (30.88, 36.51, 0.0), (30.9, 36.49, 0.0), (31.2, 36.14, 0.0), (31.18, 36.16, 0.0), (31.22, 36.13, 0.0), (31.2, 36.15, 0.0), (31.24, 36.1, 0.0), (31.23, 36.11, 0.0), (31.22, 36.12, 0.0), (31.24, 36.08, 0.0), (31.28, 36.04, 0.0), (31.26, 36.06, 0.0), (31.26, 36.08, 0.0), (31.28, 36.05, 0.0), (31.32, 36.0, 0.0), (31.3, 36.02, 0.0), (31.3, 36.03, 0.0), (31.34, 35.98, 0.0), (31.32, 36.01, 0.0), (31.34, 35.99, 0.0), (31.38, 35.94, 0.0), (31.36, 35.96, 0.0), (31.36, 35.97, 0.0), (31.07, 36.29, 0.0), (31.06, 36.3, 0.0), (31.06, 36.31, 0.0), (31.08, 36.26, 0.0), (31.08, 36.28, 0.0), (31.12, 36.22, 0.0), (31.1, 36.24, 0.0), (31.1, 36.26, 0.0), (31.14, 36.2, 0.0), (31.12, 36.23, 0.0), (31.14, 36.21, 0.0), (31.16, 36.18, 0.0), (31.16, 36.19, 0.0), (31.18, 36.17, 0.0), (31.48, 34.81, 0.0), (31.84, 34.81, 0.0), (31.46, 35.85, 0.0), (31.46, 35.84, 0.0), (31.48, 35.82, 0.0), (31.48, 35.83, 0.0), (31.52, 35.79, 0.0), (31.5, 35.8, 0.0), (31.5, 35.81, 0.0), (31.54, 35.77, 0.0), (31.52, 35.78, 0.0), (31.56, 35.75, 0.0), (31.54, 35.76, 0.0), (31.58, 35.72, 0.0), (31.56, 35.74, 0.0), (31.6, 35.68, 0.0), (31.58, 35.7, 0.0), (31.57, 35.73, 0.0), (31.6, 35.7, 0.0), (31.64, 35.64, 0.0), (31.62, 35.66, 0.0), (31.62, 35.67, 0.0), (31.64, 35.65, 0.0), (31.66, 35.62, 0.0), (31.66, 35.63, 0.0), (31.68, 35.6, 0.0), (31.68, 35.61, 0.0), (31.39, 35.93, 0.0), (31.37, 35.95, 0.0), (31.41, 35.91, 0.0), (31.4, 35.92, 0.0), (31.42, 35.88, 0.0), (31.42, 35.9, 0.0), (31.44, 35.86, 0.0), (31.44, 35.87, 0.0), (31.86, 34.84, 0.0), (31.86, 34.82, 0.0), (31.88, 34.84, 0.0), (31.88, 34.86, 0.0), (31.9, 34.88, 0.0), (31.9, 34.86, 0.0), (31.92, 34.89, 0.0), (31.92, 34.9, 0.0), (31.94, 34.91, 0.0), (31.94, 34.92, 0.0), (32.02, 35.02, 0.0), (31.96, 34.93, 0.0), (31.96, 34.94, 0.0), (31.97, 34.95, 0.0), (31.98, 34.96, 0.0), (31.98, 34.98, 0.0), (32.0, 35.0, 0.0), (32.0, 34.98, 0.0), (31.74, 35.52, 0.0), (31.76, 35.5, 0.0), (31.76, 35.52, 0.0), (31.78, 35.48, 0.0), (31.78, 35.49, 0.0), (31.8, 35.47, 0.0), (31.84, 35.42, 0.0), (31.82, 35.44, 0.0), (31.82, 35.45, 0.0), (31.86, 35.4, 0.0), (31.84, 35.43, 0.0), (31.88, 35.39, 0.0), (31.86, 35.41, 0.0), (31.89, 35.37, 0.0), (31.88, 35.38, 0.0), (31.92, 35.32, 0.0), (31.9, 35.34, 0.0), (31.9, 35.36, 0.0), (31.94, 35.3, 0.0), (31.92, 35.34, 0.0), (31.94, 35.31, 0.0), (31.96, 35.28, 0.0), (31.96, 35.29, 0.0), (32.0, 35.24, 0.0), (31.98, 35.26, 0.0), (31.98, 35.27, 0.0), (32.02, 35.23, 0.0), (32.0, 35.25, 0.0), (31.7, 35.58, 0.0), (31.7, 35.59, 0.0), (31.73, 35.55, 0.0), (31.72, 35.56, 0.0), (31.72, 35.57, 0.0), (31.74, 35.54, 0.0), (32.02, 35.0, 0.0), (32.06, 35.16, 0.0), (32.04, 35.02, 0.0), (32.04, 35.04, 0.0), (32.04, 35.2, 0.0), (32.06, 35.04, 0.0), (32.06, 35.06, 0.0), (32.06, 35.18, 0.0), (32.05, 35.19, 0.0), (32.08, 35.07, 0.0), (32.08, 35.08, 0.0), (32.08, 35.14, 0.0), (32.08, 35.16, 0.0), (32.1, 35.09, 0.0), (32.1, 35.1, 0.0), (32.1, 35.12, 0.0), (32.1, 35.13, 0.0), (32.12, 35.11, 0.0), (32.12, 35.11, 0.0), (32.02, 35.22, 0.0), (32.04, 35.21, 0.0), (28.85, 35.11, 0.0), (28.99, 34.95, 0.0), (28.93, 35.21, 0.0), (31.8, 35.46, 0.0)], [], [(9, 3, 4), (9, 4, 1), (9, 5, 6), (13, 361, 10), (9, 11, 12), (17, 9, 13), (18, 9, 17), (9, 19, 20), (9, 20, 15), (9, 23, 24), (26, 9, 25), (9, 30, 28), (9, 362, 31), (9, 31, 32), (9, 32, 30), (9, 0, 37), (9, 37, 35), (9, 35, 36), (38, 9, 26), (39, 9, 38), (41, 42, 40), (43, 9, 42), (45, 9, 44), (47, 9, 46), (49, 50, 48), (51, 9, 50), (52, 9, 51), (9, 54, 55), (57, 9, 55), (62, 9, 60), (59, 9, 62), (59, 64, 65), (67, 59, 65), (68, 69, 67), (70, 59, 69), (71, 59, 70), (73, 59, 72), (75, 76, 74), (78, 59, 77), (79, 59, 78), (81, 82, 80), (83, 59, 82), (85, 88, 84), (87, 88, 86), (90, 91, 89), (93, 88, 91), (92, 93, 91), (59, 93, 96), (97, 59, 96), (98, 59, 97), (100, 59, 99), (103, 102, 101), (104, 105, 102), (59, 105, 107), (108, 59, 107), (110, 59, 108), (113, 59, 111), (114, 59, 113), (115, 59, 114), (117, 59, 116), (119, 59, 118), (121, 59, 120), (123, 125, 122), (124, 125, 123), (126, 59, 125), (128, 59, 127), (130, 59, 129), (134, 59, 133), (135, 133, 132), (136, 137, 133), (134, 133, 137), (139, 134, 138), (140, 141, 139), (142, 134, 141), (143, 144, 142), (145, 134, 144), (148, 134, 147), (150, 134, 149), (151, 134, 150), (153, 134, 152), (155, 134, 154), (160, 134, 156), (159, 161, 158), (162, 160, 161), (162, 134, 160), (170, 134, 162), (165, 170, 162), (166, 170, 165), (172, 170, 171), (174, 170, 173), (177, 170, 175), (178, 179, 177), (181, 179, 180), (182, 170, 179), (168, 9, 59), (187, 59, 170), (188, 187, 170), (191, 59, 187), (192, 188, 189), (193, 187, 188), (194, 59, 191), (196, 194, 191), (198, 59, 194), (201, 59, 197), (202, 59, 199), (204, 170, 185), (206, 203, 204), (208, 170, 203), (210, 170, 207), (211, 188, 170), (212, 170, 209), (214, 211, 212), (215, 188, 211), (217, 190, 215), (221, 218, 219), (224, 59, 220), (225, 59, 222), (227, 59, 225), (229, 226, 227), (231, 59, 226), (234, 230, 231), (235, 233, 230), (238, 59, 233), (241, 59, 202), (242, 59, 239), (245, 59, 242), (248, 244, 245), (249, 247, 244), (250, 59, 247), (252, 59, 250), (256, 59, 255), (258, 59, 256), (261, 59, 257), (263, 59, 259), (265, 59, 262), (267, 59, 264), (270, 266, 267), (273, 59, 268), (275, 272, 273), (276, 59, 272), (279, 59, 276), (281, 236, 237), (283, 59, 280), (285, 59, 282), (287, 59, 284), (288, 289, 184), (169, 291, 288), (292, 293, 291), (169, 294, 292), (169, 296, 295), (169, 299, 297), (169, 301, 300), (304, 305, 303), (307, 169, 306), (309, 169, 307), (364, 169, 309), (313, 169, 364), (316, 312, 313), (317, 169, 315), (318, 315, 312), (320, 169, 317), (323, 169, 319), (325, 321, 322), (326, 324, 321), (327, 169, 324), (331, 169, 327), (332, 169, 329), (333, 329, 330), (334, 169, 278), (338, 169, 334), (339, 306, 336), (298, 340, 304), (341, 298, 169), (341, 346, 343), (347, 341, 344), (341, 349, 346), (351, 354, 350), (355, 357, 354), (359, 169, 332), (360, 344, 359), (9, 6, 3), (9, 8, 5), (13, 12, 361), (9, 16, 11), (13, 9, 12), (14, 17, 13), (9, 15, 16), (18, 21, 9), (9, 24, 19), (21, 25, 9), (22, 26, 25), (9, 28, 23), (28, 30, 27), (30, 32, 29), (9, 34, 362), (9, 33, 34), (9, 36, 33), (9, 2, 0), (9, 1, 2), (363, 38, 26), (39, 40, 9), (40, 42, 9), (43, 44, 9), (45, 46, 9), (47, 48, 9), (48, 50, 9), (52, 54, 9), (53, 55, 54), (56, 57, 55), (9, 7, 8), (9, 58, 7), (57, 60, 9), (61, 64, 62), (64, 59, 62), (63, 65, 64), (66, 67, 65), (67, 69, 59), (71, 72, 59), (73, 74, 59), (74, 76, 59), (76, 77, 59), (79, 80, 59), (80, 82, 59), (83, 84, 59), (84, 88, 59), (87, 89, 88), (89, 91, 88), (93, 59, 88), (9, 94, 58), (9, 95, 94), (98, 99, 59), (100, 101, 59), (101, 102, 59), (102, 105, 59), (106, 107, 105), (109, 110, 108), (110, 111, 59), (112, 114, 113), (115, 116, 59), (117, 118, 59), (119, 120, 59), (121, 122, 59), (122, 125, 59), (126, 127, 59), (128, 129, 59), (9, 131, 95), (130, 132, 59), (132, 133, 59), (137, 138, 134), (139, 141, 134), (142, 144, 134), (145, 146, 134), (146, 147, 134), (148, 149, 134), (151, 152, 134), (153, 154, 134), (155, 156, 134), (157, 160, 156), (158, 161, 160), (161, 163, 162), (164, 165, 162), (9, 167, 131), (9, 168, 167), (170, 59, 134), (166, 171, 170), (172, 173, 170), (174, 175, 170), (176, 177, 175), (177, 179, 170), (181, 182, 179), (182, 183, 170), (169, 168, 59), (169, 184, 168), (184, 186, 168), (190, 189, 188), (195, 191, 187), (198, 197, 59), (200, 199, 59), (201, 200, 59), (204, 203, 170), (205, 204, 185), (208, 207, 170), (210, 209, 170), (212, 211, 170), (213, 212, 209), (215, 190, 188), (216, 215, 211), (219, 218, 59), (218, 220, 59), (223, 222, 59), (224, 223, 59), (227, 226, 59), (228, 227, 225), (231, 230, 59), (232, 231, 226), (230, 233, 59), (237, 236, 59), (238, 237, 59), (240, 239, 59), (241, 240, 59), (243, 242, 239), (245, 244, 59), (246, 245, 242), (244, 247, 59), (251, 250, 247), (252, 219, 59), (184, 253, 186), (184, 254, 253), (258, 257, 59), (260, 259, 59), (261, 260, 59), (263, 262, 59), (265, 264, 59), (267, 266, 59), (269, 268, 59), (266, 269, 59), (271, 268, 269), (273, 272, 59), (274, 273, 268), (277, 276, 272), (278, 169, 59), (279, 278, 59), (236, 280, 59), (283, 282, 59), (285, 284, 59), (286, 255, 59), (287, 286, 59), (169, 288, 184), (288, 291, 290), (169, 292, 291), (169, 295, 294), (169, 297, 296), (169, 300, 299), (169, 302, 301), (169, 303, 302), (169, 304, 303), (298, 304, 169), (308, 307, 306), (310, 309, 307), (311, 364, 309), (313, 312, 169), (314, 313, 364), (312, 315, 169), (320, 319, 169), (322, 321, 169), (323, 322, 169), (321, 324, 169), (328, 327, 324), (330, 329, 169), (331, 330, 169), (335, 334, 278), (336, 306, 169), (337, 336, 169), (338, 337, 169), (298, 343, 342), (341, 343, 298), (344, 341, 169), (343, 346, 345), (348, 347, 344), (341, 350, 349), (351, 350, 341), (352, 351, 341), (350, 354, 353), (351, 355, 354), (356, 355, 351), (355, 358, 357), (359, 344, 169)])
me_mycurve_002.update()

# ---- objects
ob_mycurve = bpy.data.objects.new('myCurve', me_mesh)
ob_mycurve_005 = bpy.data.objects.new('myCurve.005', me_mycurve_004)
ob_mycurve_004 = bpy.data.objects.new('myCurve.004', me_mesh_001)
ob_mycurve_003 = bpy.data.objects.new('myCurve.003', me_mycurve_003)
ob_mycurve_001 = bpy.data.objects.new('myCurve.001', me_mycurve_001)
ob_mycurve_002 = bpy.data.objects.new('myCurve.002', me_mycurve_002)

# ---- transforms, parenting, visibility, modifiers, constraints
ob_mycurve.location = (0.0, 0.0, 0.0)
_m = ob_mycurve.modifiers.new('Auto Smooth', 'NODES')
_m.node_group = ng_auto_smooth
_gi = [s.identifier for s in ng_auto_smooth.interface.items_tree if s.item_type == 'SOCKET' and s.in_out == 'INPUT']
_m[_gi[1]] = 3.142  # Angle
ob_mycurve_005.location = (61.09, 71.3, 0.0)
ob_mycurve_005.rotation_euler = (0.0, -0.0, -3.142)
ob_mycurve_004.location = (0.0, 0.0, 0.0)
_m = ob_mycurve_004.modifiers.new('Auto Smooth', 'NODES')
_m.node_group = ng_auto_smooth
_gi = [s.identifier for s in ng_auto_smooth.interface.items_tree if s.item_type == 'SOCKET' and s.in_out == 'INPUT']
_m[_gi[1]] = 3.142  # Angle
ob_mycurve_003.location = (3.353, 69.22, 0.0)
ob_mycurve_003.rotation_euler = (3.142, -0.0, 0.0)
ob_mycurve_001.location = (0.2744, -0.6578, 0.0)
ob_mycurve_002.location = (1.83, -3.081, 0.0)

# ---- collection membership
scene.collection.objects.link(ob_mycurve)
scene.collection.objects.link(ob_mycurve_005)
scene.collection.objects.link(ob_mycurve_004)
col_collection.objects.link(ob_mycurve_003)
col_collection.objects.link(ob_mycurve_001)
col_collection.objects.link(ob_mycurve_002)

# ---- scene / render settings (as saved in the file)
scene.frame_start = 1; scene.frame_end = 250; scene.frame_set(2)
scene.render.engine = 'BLENDER_EEVEE_NEXT'
scene.cycles.sampling_pattern = 'TABULATED_SOBOL'
scene.cycles.use_light_tree = False
scene.view_settings.view_transform = 'Filmic'
bpy.context.view_layer.update()

# ---- added for rendering (the .blend has no active camera and no usable light): camera, sun
cam_auto = bpy.data.cameras.new('AutoCamera')
cam_auto.lens = 50.0
cam_auto.sensor_width = 36.0
cam_auto.clip_end = 1000.0
ob_auto_camera = bpy.data.objects.new('AutoCamera', cam_auto)
scene.collection.objects.link(ob_auto_camera)
ob_auto_camera.location = (41.1743, 22.3388, 6.93405)
ob_auto_camera.rotation_euler = (1.09748, -7.21219e-08, 0.694738)
scene.camera = ob_auto_camera
light_auto_sun = bpy.data.lights.new('AutoSun', 'SUN')
light_auto_sun.energy = 3.0
light_auto_sun.angle = 0.0523599
ob_auto_sun = bpy.data.objects.new('AutoSun', light_auto_sun)
scene.collection.objects.link(ob_auto_sun)
ob_auto_sun.rotation_euler = (0.872665, 0.174533, 0.523599)
bpy.context.view_layer.update()
